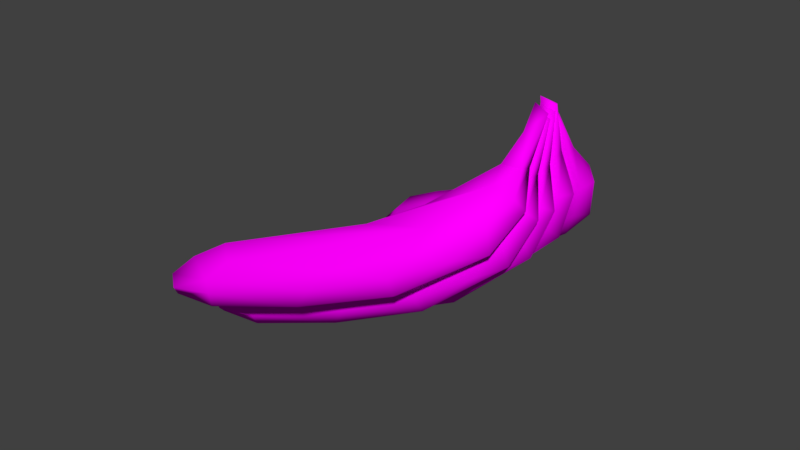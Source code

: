 # Source: cachoBanana.blend  (saved by Blender 2.79.0; exported with 4.5.12 LTS)
import bpy
from mathutils import Matrix  # noqa: F401  (used for matrix-valued properties, if any)

bpy.ops.wm.read_factory_settings(use_empty=True)
scene = bpy.context.scene
scene.name = 'Scene'

# ---- collections
col_collection_1 = bpy.data.collections.new('Collection 1'); scene.collection.children.link(col_collection_1)

# ---- images (referenced by path relative to the original .blend; pixels are not part of the script)
import os
ASSET_DIR = os.environ.get("B2B_ASSET_DIR", "")  # directory of the original .blend (textures are referenced by path, not embedded)
HERE = os.path.dirname(os.path.abspath(__file__))  # packed textures are extracted next to this script under _unpacked/

def load_image(name, relpath, width, height, colorspace="sRGB"):
    """Load a texture the original file referenced (path relative to the .blend, or extracted next to this script)."""
    p = next((c for c in (os.path.join(HERE, relpath), os.path.join(ASSET_DIR, relpath)) if relpath and os.path.exists(c)), "")
    if p:
        img = bpy.data.images.load(p, check_existing=True)
        img.name = name
    else:  # same state as the original file: an image datablock whose file is absent (Cycles renders it pink)
        img = bpy.data.images.new(name, width, height)
        img.source = "FILE"
        img.filepath = "//" + (relpath or name)
    img.colorspace_settings.name = colorspace
    return img
img_banana_jpg = load_image('banana.jpg', 'banana.jpg', 1024, 1024, 'sRGB')

# ---- materials (node trees are filled in below, after node groups)
mat_material = bpy.data.materials.new('Material')
mat_material.alpha_threshold = 0.0
mat_material.roughness = 0.5
mat_material.line_color = (0.0, 0.0, 0.0, 1.0)

# ---- material node trees
mat_material.use_nodes = True; mat_material.node_tree.nodes.clear()
_N = mat_material.node_tree.nodes; _L = mat_material.node_tree.links
n0 = _N.new('ShaderNodeOutputMaterial'); n0.name = 'Material Output'; n0.location = (300, 300)
n1 = _N.new('ShaderNodeBsdfDiffuse'); n1.name = 'Diffuse BSDF'; n1.location = (10, 300)
n2 = _N.new('ShaderNodeTexImage'); n2.name = 'Image Texture'; n2.location = (-180, 300)
n2.width = 140
n2.image = img_banana_jpg
_L.new(n1.outputs[0], n0.inputs[0])
_L.new(n2.outputs[0], n1.inputs[0])
n0.is_active_output = True

# ---- world
world_world = bpy.data.worlds.new('World'); scene.world = world_world
world_world.color = (0.05088, 0.05088, 0.05088)
world_world.use_sun_shadow = False
world_world.sun_shadow_jitter_overblur = 0.0
world_world.cycles.sampling_method = 'MANUAL'

# ---- meshes
me_banana = bpy.data.meshes.new('banana')
me_banana.from_pydata([(-0.09483, 0.04295, -0.01234), (-0.09485, 0.03533, -0.01715), (-0.1307, 0.02241, -0.007569), (-0.1289, 0.03237, -0.00665), (-0.1313, 0.03331, 0.001601), (-0.1316, 0.0205, 0.002581), (-0.006768, 0.04112, -0.01907), (-0.01928, 0.0506, -0.01336), (0.03531, 0.04979, -0.01317), (0.06476, 0.02377, -0.01979), (-0.03465, 0.05421, 0.001458), (0.03269, 0.0555, 0.001033), (0.05211, 0.03928, -0.01738), (0.09809, 0.0245, -0.01294), (0.07459, 0.04236, -0.00863), (0.09398, 0.03643, 0.002534), (-0.1095, 0.01548, -0.01413), (-0.08292, 0.01122, -0.01754), (-0.09516, 0.007429, -0.005457), (0.02048, 0.01285, -0.01639), (0.001183, 0.008836, -0.003811), (0.05802, 0.004689, -0.01348), (0.05742, 0.0009255, -0.0002872), (0.1016, 5.255e-05, -0.01476), (0.1043, -0.01698, -0.008234), (0.1132, 0.007806, -0.007707), (0.116, -0.01294, -0.004599), (0.118, -0.03638, -0.007652), (0.1055, -0.02032, 0.003892), (0.1157, 0.01102, 0.003486), (0.1181, -0.01765, 0.003239), (0.1253, -0.05526, -0.007884), (0.1206, -0.04589, 7.261e-05), (0.1328, -0.04708, -0.005269), (0.1306, -0.04708, -0.001461), (-0.1012, 0.04605, 0.00134), (-0.09955, 0.03736, 0.01502), (-0.09356, 0.02856, 0.01722), (-0.03989, 0.04528, 0.01563), (-0.03522, 0.0324, 0.02017), (0.03796, 0.046, 0.0167), (0.03849, 0.033, 0.02011), (0.08893, 0.02918, 0.01542), (-0.09554, 0.009525, 0.01182), (-0.05175, 0.005967, -0.003216), (-0.06218, 0.009814, 0.01449), (0.01604, 0.01169, 0.01421), (0.03617, 0.006058, -0.004081), (0.05379, 0.004525, 0.01268), (0.0963, -0.004238, 0.01427), (0.1097, 0.004002, 0.01267), (0.0905, 0.01533, 0.01844), (-0.07762, 0.02622, -0.01975)], [], [(45, 37, 43), (16, 1, 52), (1, 2, 3), (7, 1, 0), (7, 8, 6), (12, 9, 6), (13, 12, 14), (16, 17, 18), (18, 17, 44), (9, 19, 17), (28, 22, 21), (13, 25, 23), (26, 27, 24), (33, 27, 26), (25, 30, 26), (28, 24, 27), (31, 34, 32), (33, 30, 34), (35, 0, 4), (4, 36, 35), (36, 4, 5), (35, 36, 38), (40, 38, 39), (15, 11, 40), (42, 40, 41), (18, 44, 43), (43, 37, 5), (46, 20, 47), (29, 30, 25), (32, 30, 28), (29, 15, 42), (50, 28, 30), (48, 22, 28), (29, 42, 50), (51, 50, 42), (50, 51, 49), (34, 30, 32), (16, 52, 17), (0, 35, 10), (13, 9, 12), (5, 2, 16), (20, 19, 47), (31, 32, 27), (35, 38, 10), (5, 16, 18), (44, 45, 43), (51, 41, 46), (47, 22, 48), (20, 46, 44), (38, 40, 10), (15, 29, 13), (24, 23, 26), (37, 45, 39), (36, 37, 39), (40, 11, 10), (40, 42, 15), (48, 46, 47), (36, 39, 38), (6, 8, 12), (34, 31, 33), (14, 8, 11), (7, 6, 1), (17, 52, 9), (21, 22, 47), (19, 23, 21), (20, 44, 17), (6, 52, 1), (1, 3, 0), (2, 1, 16), (9, 23, 19), (26, 23, 25), (29, 25, 13), (24, 28, 21), (39, 45, 46), (51, 46, 49), (50, 49, 28), (30, 29, 50), (49, 46, 48), (5, 18, 43), (46, 41, 39), (13, 14, 15), (0, 10, 7), (3, 2, 4), (49, 48, 28), (44, 46, 45), (51, 42, 41), (14, 11, 15), (39, 41, 40), (36, 5, 37), (4, 2, 5), (0, 3, 4), (31, 27, 33), (30, 33, 26), (28, 27, 32), (24, 21, 23), (13, 23, 9), (47, 19, 21), (20, 17, 19), (8, 14, 12), (11, 8, 7), (10, 11, 7), (6, 9, 52)])
me_banana.polygons.foreach_set('use_smooth', [True] * 102)
_uv = me_banana.uv_layers.new(name='uv')
_uv.uv.foreach_set('vector', [0.09214, 0.1796, 0.2228, 0.09421, 0.2224, 0.1661, 0.7003, 0.5312, 0.7432, 0.458, 0.819, 0.4733, 0.7432, 0.458, 0.5972, 0.512, 0.6048, 0.48, 0.9168, 0.3602, 0.7432, 0.458, 0.7346, 0.422, 0.7024, 0.7564, 0.8264, 0.761, 0.7336, 0.7931, 0.931, 0.792, 0.9139, 0.8462, 0.7336, 0.7931, 0.2916, 0.7773, 0.4766, 0.7699, 0.3868, 0.8251, 0.3042, 0.2519, 0.2051, 0.2904, 0.2331, 0.2323, 0.2331, 0.2323, 0.2051, 0.2904, 0.06361, 0.2294, 0.9139, 0.8462, 0.8496, 0.9133, 0.5955, 0.9131, 0.745, 0.1141, 0.5368, 0.09851, 0.5352, 0.04164, 0.2916, 0.7773, 0.2061, 0.7603, 0.2347, 0.7062, 0.0515, 0.9257, 0.07345, 0.8307, 0.09914, 0.9141, 0.03576, 0.7713, 0.07345, 0.8307, 0.0515, 0.9257, 0.2061, 0.7603, 0.1094, 0.7531, 0.149, 0.7214, 0.8922, 0.03542, 0.9331, 0.02872, 0.9489, 0.1079, 0.9454, 0.1992, 0.9059, 0.1846, 0.9248, 0.1537, 0.9001, 0.2005, 0.8441, 0.05869, 0.9059, 0.1846, 0.6933, 0.378, 0.7346, 0.422, 0.5844, 0.4579, 0.5844, 0.4579, 0.6639, 0.3426, 0.6933, 0.378, 0.2497, 0.06208, 0.3873, 0.1304, 0.3682, 0.1597, 0.6933, 0.378, 0.6639, 0.3426, 0.829, 0.2464, 0.08455, 0.3443, 0.353, 0.3337, 0.3393, 0.3881, 0.3113, 0.8446, 0.5105, 0.8685, 0.4706, 0.9354, 0.6247, 0.2861, 0.4561, 0.3074, 0.4345, 0.2659, 0.2331, 0.2323, 0.06361, 0.2294, 0.2224, 0.1661, 0.2224, 0.1661, 0.2228, 0.09421, 0.3682, 0.1597, 0.1547, 0.4816, 0.206, 0.5566, 0.08657, 0.5687, 0.1908, 0.8019, 0.1094, 0.7531, 0.2061, 0.7603, 0.9248, 0.1537, 0.8441, 0.05869, 0.8922, 0.03542, 0.1908, 0.8019, 0.3113, 0.8446, 0.2939, 0.9015, 0.7373, 0.2197, 0.745, 0.1141, 0.7787, 0.1522, 0.5189, 0.1499, 0.5368, 0.09851, 0.745, 0.1141, 0.1908, 0.8019, 0.2939, 0.9015, 0.1547, 0.8269, 0.6462, 0.2421, 0.7373, 0.2197, 0.6247, 0.2861, 0.7373, 0.2197, 0.6462, 0.2421, 0.6892, 0.1762, 0.9059, 0.1846, 0.8441, 0.05869, 0.9248, 0.1537, 0.7003, 0.5312, 0.819, 0.4733, 0.801, 0.5374, 0.7346, 0.422, 0.6933, 0.378, 0.8869, 0.2936, 0.2916, 0.7773, 0.4083, 0.7225, 0.4766, 0.7699, 0.3682, 0.1597, 0.39, 0.1889, 0.3042, 0.2519, 0.206, 0.5566, 0.1376, 0.6161, 0.08657, 0.5687, 0.9454, 0.1992, 0.9248, 0.1537, 0.9489, 0.1079, 0.6933, 0.378, 0.829, 0.2464, 0.8869, 0.2936, 0.3682, 0.1597, 0.3042, 0.2519, 0.2331, 0.2323, 0.06361, 0.2294, 0.09214, 0.1796, 0.2224, 0.1661, 0.6462, 0.2421, 0.4345, 0.2659, 0.4521, 0.1807, 0.4413, 0.07991, 0.5368, 0.09851, 0.5189, 0.1499, 0.206, 0.5566, 0.1547, 0.4816, 0.4352, 0.5291, 0.8747, 0.7101, 0.5968, 0.7109, 0.8643, 0.6431, 0.3113, 0.8446, 0.1908, 0.8019, 0.2916, 0.7773, 0.168, 0.6638, 0.2347, 0.7062, 0.149, 0.7214, 0.2228, 0.09421, 0.09214, 0.1796, 0.04453, 0.1016, 0.2497, 0.06208, 0.2228, 0.09421, 0.04453, 0.1016, 0.5968, 0.7109, 0.6069, 0.6419, 0.8643, 0.6431, 0.4706, 0.9354, 0.2939, 0.9015, 0.3113, 0.8446, 0.0634, 0.5049, 0.1547, 0.4816, 0.08657, 0.5687, 0.2497, 0.06208, 0.04453, 0.1016, 0.06428, 0.03222, 0.7336, 0.7931, 0.8264, 0.761, 0.931, 0.792, 0.9059, 0.1846, 0.9454, 0.1992, 0.9001, 0.2005, 0.3868, 0.8251, 0.4987, 0.812, 0.5105, 0.8685, 0.7024, 0.7564, 0.7336, 0.7931, 0.5924, 0.7898, 0.5955, 0.9131, 0.5928, 0.8714, 0.9139, 0.8462, 0.5352, 0.04164, 0.5368, 0.09851, 0.4413, 0.07991, 0.5063, 0.6343, 0.2347, 0.7062, 0.4085, 0.6401, 0.206, 0.5566, 0.4352, 0.5291, 0.3964, 0.6082, 0.9563, 0.398, 0.819, 0.4733, 0.7432, 0.458, 0.7432, 0.458, 0.6048, 0.48, 0.7346, 0.422, 0.5972, 0.512, 0.7432, 0.458, 0.7003, 0.5312, 0.4083, 0.7225, 0.2347, 0.7062, 0.5063, 0.6343, 0.149, 0.7214, 0.2347, 0.7062, 0.2061, 0.7603, 0.1908, 0.8019, 0.2061, 0.7603, 0.2916, 0.7773, 0.742, 0.06731, 0.745, 0.1141, 0.5352, 0.04164, 0.3393, 0.3881, 0.3865, 0.4756, 0.1547, 0.4816, 0.6462, 0.2421, 0.4521, 0.1807, 0.6892, 0.1762, 0.7373, 0.2197, 0.6892, 0.1762, 0.745, 0.1141, 0.1094, 0.7531, 0.1908, 0.8019, 0.1547, 0.8269, 0.6892, 0.1762, 0.4521, 0.1807, 0.5189, 0.1499, 0.3682, 0.1597, 0.2331, 0.2323, 0.2224, 0.1661, 0.1547, 0.4816, 0.06209, 0.3848, 0.3393, 0.3881, 0.2916, 0.7773, 0.3868, 0.8251, 0.3113, 0.8446, 0.7346, 0.422, 0.8869, 0.2936, 0.9168, 0.3602, 0.6048, 0.48, 0.5972, 0.512, 0.5844, 0.4579, 0.6892, 0.1762, 0.5189, 0.1499, 0.745, 0.1141, 0.4352, 0.5291, 0.1547, 0.4816, 0.3865, 0.4756, 0.6462, 0.2421, 0.6247, 0.2861, 0.4345, 0.2659, 0.3868, 0.8251, 0.5105, 0.8685, 0.3113, 0.8446, 0.3393, 0.3881, 0.06209, 0.3848, 0.08455, 0.3443, 0.2497, 0.06208, 0.3682, 0.1597, 0.2228, 0.09421, 0.3873, 0.1304, 0.39, 0.1889, 0.3682, 0.1597, 0.7346, 0.422, 0.6048, 0.48, 0.5844, 0.4579, 0.06442, 0.75, 0.07345, 0.8307, 0.03576, 0.7713, 0.02825, 0.9193, 0.03576, 0.7713, 0.0515, 0.9257, 0.8922, 0.03542, 0.9489, 0.1079, 0.9248, 0.1537, 0.168, 0.6638, 0.4085, 0.6401, 0.2347, 0.7062, 0.2916, 0.7773, 0.2347, 0.7062, 0.4083, 0.7225, 0.4413, 0.07991, 0.4269, 0.03179, 0.5352, 0.04164, 0.206, 0.5566, 0.3964, 0.6082, 0.1376, 0.6161, 0.4987, 0.812, 0.3868, 0.8251, 0.4766, 0.7699, 0.6069, 0.6419, 0.592, 0.5882, 0.8141, 0.5803, 0.8643, 0.6431, 0.6069, 0.6419, 0.8141, 0.5803, 0.7336, 0.7931, 0.9139, 0.8462, 0.5928, 0.8714])
me_banana.materials.append(mat_material)
me_banana.use_remesh_preserve_volume = False
me_banana.use_remesh_preserve_attributes = False
me_banana.use_mirror_vertex_groups = False
me_banana.update()
me_banana.normals_split_custom_set([tuple(v) for v in zip(*[iter([-0.01814, -0.7056, 0.7083, -0.1684, -0.04798, 0.9845, -0.2129, -0.7425, 0.6351, -0.3476, -0.5443, -0.7635, -0.1826, 0.2881, -0.94, -0.05669, 0.02316, -0.9981, -0.1826, 0.2881, -0.94, -0.728, -0.3515, -0.5886, -0.6045, 0.5366, -0.5888, -0.03961, 0.7825, -0.6214, -0.1826, 0.2881, -0.94, -0.1983, 0.7744, -0.6008, -0.03961, 0.7825, -0.6214, 0.1006, 0.7484, -0.6556, -0.0002976, 0.296, -0.9552, 0.1328, 0.4167, -0.8993, 0.08461, 0.03741, -0.9957, -0.0002976, 0.296, -0.9552, 0.5071, 0.4604, -0.7286, 0.1328, 0.4167, -0.8993, 0.3202, 0.8259, -0.4641, -0.3476, -0.5443, -0.7635, -0.07983, -0.6183, -0.7819, -0.1857, -0.9705, -0.1539, -0.1857, -0.9705, -0.1539, -0.07983, -0.6183, -0.7819, 0.02509, -0.9941, -0.1051, 0.08461, 0.03741, -0.9957, -0.03437, -0.6828, -0.7298, -0.07983, -0.6183, -0.7819, -0.3391, -0.7182, 0.6076, -0.3252, -0.9441, -0.05349, -0.1846, -0.8203, -0.5413, 0.5071, 0.4604, -0.7286, 0.7733, 0.2293, -0.5911, 0.245, -0.1405, -0.9593, 0.7671, 0.1075, -0.6324, -0.4115, -0.2167, -0.8853, -0.1892, -0.5924, -0.7831, 0.9428, -0.1358, -0.3046, -0.4115, -0.2167, -0.8853, 0.7671, 0.1075, -0.6324, 0.7733, 0.2293, -0.5911, 0.7377, 0.06633, 0.6719, 0.7671, 0.1075, -0.6324, -0.3391, -0.7182, 0.6076, -0.1892, -0.5924, -0.7831, -0.4115, -0.2167, -0.8853, -0.06603, -0.9202, -0.386, 0.5847, -0.2899, 0.7576, -0.5451, -0.502, 0.6715, 0.9428, -0.1358, -0.3046, 0.7377, 0.06633, 0.6719, 0.5847, -0.2899, 0.7576, -0.2737, 0.9556, 0.1092, -0.1983, 0.7744, -0.6008, -0.7791, 0.5342, 0.3281, -0.7791, 0.5342, 0.3281, -0.261, 0.4714, 0.8424, -0.2737, 0.9556, 0.1092, -0.261, 0.4714, 0.8424, -0.7791, 0.5342, 0.3281, -0.7728, -0.4868, 0.4072, -0.2737, 0.9556, 0.1092, -0.261, 0.4714, 0.8424, -0.05788, 0.6329, 0.7721, 0.1121, 0.6296, 0.7688, -0.05788, 0.6329, 0.7721, -0.01631, 0.03994, 0.9991, 0.5661, 0.8166, 0.1125, 0.1074, 0.9904, 0.08679, 0.1121, 0.6296, 0.7688, 0.3509, 0.5064, 0.7877, 0.1121, 0.6296, 0.7688, 0.01943, 0.03484, 0.9992, -0.1857, -0.9705, -0.1539, 0.02509, -0.9941, -0.1051, -0.2129, -0.7425, 0.6351, -0.2129, -0.7425, 0.6351, -0.1684, -0.04798, 0.9845, -0.7728, -0.4868, 0.4072, -0.04382, -0.7193, 0.6933, 0.00971, -0.996, -0.08882, -0.1702, -0.9806, -0.09776, 0.9, 0.392, 0.1905, 0.7377, 0.06633, 0.6719, 0.7733, 0.2293, -0.5911, -0.5451, -0.502, 0.6715, 0.7377, 0.06633, 0.6719, -0.3391, -0.7182, 0.6076, 0.9, 0.392, 0.1905, 0.5661, 0.8166, 0.1125, 0.3509, 0.5064, 0.7877, 0.5344, 0.02189, 0.845, -0.3391, -0.7182, 0.6076, 0.7377, 0.06633, 0.6719, -0.2462, -0.9692, 0.009801, -0.3252, -0.9441, -0.05349, -0.3391, -0.7182, 0.6076, 0.9, 0.392, 0.1905, 0.3509, 0.5064, 0.7877, 0.5344, 0.02189, 0.845, 0.1754, 0.02925, 0.9841, 0.5344, 0.02189, 0.845, 0.3509, 0.5064, 0.7877, 0.5344, 0.02189, 0.845, 0.1754, 0.02925, 0.9841, 0.06855, -0.3957, 0.9158, 0.5847, -0.2899, 0.7576, 0.7377, 0.06633, 0.6719, -0.5451, -0.502, 0.6715, -0.3476, -0.5443, -0.7635, -0.05669, 0.02316, -0.9981, -0.07983, -0.6183, -0.7819, -0.1983, 0.7744, -0.6008, -0.2737, 0.9556, 0.1092, -0.07231, 0.9908, 0.1148, 0.5071, 0.4604, -0.7286, 0.08461, 0.03741, -0.9957, 0.1328, 0.4167, -0.8993, -0.7728, -0.4868, 0.4072, -0.728, -0.3515, -0.5886, -0.3476, -0.5443, -0.7635, 0.00971, -0.996, -0.08882, -0.03437, -0.6828, -0.7298, -0.1702, -0.9806, -0.09776, -0.06603, -0.9202, -0.386, -0.5451, -0.502, 0.6715, -0.4115, -0.2167, -0.8853, -0.2737, 0.9556, 0.1092, -0.05788, 0.6329, 0.7721, -0.07231, 0.9908, 0.1148, -0.7728, -0.4868, 0.4072, -0.3476, -0.5443, -0.7635, -0.1857, -0.9705, -0.1539, 0.02509, -0.9941, -0.1051, -0.01814, -0.7056, 0.7083, -0.2129, -0.7425, 0.6351, 0.1754, 0.02925, 0.9841, 0.01943, 0.03484, 0.9992, -0.04382, -0.7193, 0.6933, -0.1702, -0.9806, -0.09776, -0.3252, -0.9441, -0.05349, -0.2462, -0.9692, 0.009801, 0.00971, -0.996, -0.08882, -0.04382, -0.7193, 0.6933, 0.02509, -0.9941, -0.1051, -0.05788, 0.6329, 0.7721, 0.1121, 0.6296, 0.7688, -0.07231, 0.9908, 0.1148, 0.5661, 0.8166, 0.1125, 0.9, 0.392, 0.1905, 0.5071, 0.4604, -0.7286, -0.1892, -0.5924, -0.7831, 0.245, -0.1405, -0.9593, 0.7671, 0.1075, -0.6324, -0.1684, -0.04798, 0.9845, -0.01814, -0.7056, 0.7083, -0.01631, 0.03994, 0.9991, -0.261, 0.4714, 0.8424, -0.1684, -0.04798, 0.9845, -0.01631, 0.03994, 0.9991, 0.1121, 0.6296, 0.7688, 0.1074, 0.9904, 0.08679, -0.07231, 0.9908, 0.1148, 0.1121, 0.6296, 0.7688, 0.3509, 0.5064, 0.7877, 0.5661, 0.8166, 0.1125, -0.2462, -0.9692, 0.009801, -0.04382, -0.7193, 0.6933, -0.1702, -0.9806, -0.09776, -0.261, 0.4714, 0.8424, -0.01631, 0.03994, 0.9991, -0.05788, 0.6329, 0.7721, -0.0002976, 0.296, -0.9552, 0.1006, 0.7484, -0.6556, 0.1328, 0.4167, -0.8993, 0.5847, -0.2899, 0.7576, -0.06603, -0.9202, -0.386, 0.9428, -0.1358, -0.3046, 0.3202, 0.8259, -0.4641, 0.1006, 0.7484, -0.6556, 0.1074, 0.9904, 0.08679, -0.03961, 0.7825, -0.6214, -0.0002976, 0.296, -0.9552, -0.1826, 0.2881, -0.94, -0.07983, -0.6183, -0.7819, -0.05669, 0.02316, -0.9981, 0.08461, 0.03741, -0.9957, -0.1846, -0.8203, -0.5413, -0.3252, -0.9441, -0.05349, -0.1702, -0.9806, -0.09776, -0.03437, -0.6828, -0.7298, 0.245, -0.1405, -0.9593, -0.1846, -0.8203, -0.5413, 0.00971, -0.996, -0.08882, 0.02509, -0.9941, -0.1051, -0.07983, -0.6183, -0.7819, -0.0002976, 0.296, -0.9552, -0.05669, 0.02316, -0.9981, -0.1826, 0.2881, -0.94, -0.1826, 0.2881, -0.94, -0.6045, 0.5366, -0.5888, -0.1983, 0.7744, -0.6008, -0.728, -0.3515, -0.5886, -0.1826, 0.2881, -0.94, -0.3476, -0.5443, -0.7635, 0.08461, 0.03741, -0.9957, 0.245, -0.1405, -0.9593, -0.03437, -0.6828, -0.7298, 0.7671, 0.1075, -0.6324, 0.245, -0.1405, -0.9593, 0.7733, 0.2293, -0.5911, 0.9, 0.392, 0.1905, 0.7733, 0.2293, -0.5911, 0.5071, 0.4604, -0.7286, -0.1892, -0.5924, -0.7831, -0.3391, -0.7182, 0.6076, -0.1846, -0.8203, -0.5413, -0.01631, 0.03994, 0.9991, -0.01814, -0.7056, 0.7083, -0.04382, -0.7193, 0.6933, 0.1754, 0.02925, 0.9841, -0.04382, -0.7193, 0.6933, 0.06855, -0.3957, 0.9158, 0.5344, 0.02189, 0.845, 0.06855, -0.3957, 0.9158, -0.3391, -0.7182, 0.6076, 0.7377, 0.06633, 0.6719, 0.9, 0.392, 0.1905, 0.5344, 0.02189, 0.845, 0.06855, -0.3957, 0.9158, -0.04382, -0.7193, 0.6933, -0.2462, -0.9692, 0.009801, -0.7728, -0.4868, 0.4072, -0.1857, -0.9705, -0.1539, -0.2129, -0.7425, 0.6351, -0.04382, -0.7193, 0.6933, 0.01943, 0.03484, 0.9992, -0.01631, 0.03994, 0.9991, 0.5071, 0.4604, -0.7286, 0.3202, 0.8259, -0.4641, 0.5661, 0.8166, 0.1125, -0.1983, 0.7744, -0.6008, -0.07231, 0.9908, 0.1148, -0.03961, 0.7825, -0.6214, -0.6045, 0.5366, -0.5888, -0.728, -0.3515, -0.5886, -0.7791, 0.5342, 0.3281, 0.06855, -0.3957, 0.9158, -0.2462, -0.9692, 0.009801, -0.3391, -0.7182, 0.6076, 0.02509, -0.9941, -0.1051, -0.04382, -0.7193, 0.6933, -0.01814, -0.7056, 0.7083, 0.1754, 0.02925, 0.9841, 0.3509, 0.5064, 0.7877, 0.01943, 0.03484, 0.9992, 0.3202, 0.8259, -0.4641, 0.1074, 0.9904, 0.08679, 0.5661, 0.8166, 0.1125, -0.01631, 0.03994, 0.9991, 0.01943, 0.03484, 0.9992, 0.1121, 0.6296, 0.7688, -0.261, 0.4714, 0.8424, -0.7728, -0.4868, 0.4072, -0.1684, -0.04798, 0.9845, -0.7791, 0.5342, 0.3281, -0.728, -0.3515, -0.5886, -0.7728, -0.4868, 0.4072, -0.1983, 0.7744, -0.6008, -0.6045, 0.5366, -0.5888, -0.7791, 0.5342, 0.3281, -0.06603, -0.9202, -0.386, -0.4115, -0.2167, -0.8853, 0.9428, -0.1358, -0.3046, 0.7377, 0.06633, 0.6719, 0.9428, -0.1358, -0.3046, 0.7671, 0.1075, -0.6324, -0.3391, -0.7182, 0.6076, -0.4115, -0.2167, -0.8853, -0.5451, -0.502, 0.6715, -0.1892, -0.5924, -0.7831, -0.1846, -0.8203, -0.5413, 0.245, -0.1405, -0.9593, 0.5071, 0.4604, -0.7286, 0.245, -0.1405, -0.9593, 0.08461, 0.03741, -0.9957, -0.1702, -0.9806, -0.09776, -0.03437, -0.6828, -0.7298, -0.1846, -0.8203, -0.5413, 0.00971, -0.996, -0.08882, -0.07983, -0.6183, -0.7819, -0.03437, -0.6828, -0.7298, 0.1006, 0.7484, -0.6556, 0.3202, 0.8259, -0.4641, 0.1328, 0.4167, -0.8993, 0.1074, 0.9904, 0.08679, 0.1006, 0.7484, -0.6556, -0.03961, 0.7825, -0.6214, -0.07231, 0.9908, 0.1148, 0.1074, 0.9904, 0.08679, -0.03961, 0.7825, -0.6214, -0.0002976, 0.296, -0.9552, 0.08461, 0.03741, -0.9957, -0.05669, 0.02316, -0.9981])] * 3)])
me_banana_004 = bpy.data.meshes.new('banana.004')
me_banana_004.from_pydata([(-0.09483, 0.04295, -0.01234), (-0.09485, 0.03533, -0.01715), (-0.1307, 0.02241, -0.007569), (-0.1289, 0.03237, -0.00665), (-0.1313, 0.03331, 0.001601), (-0.1316, 0.0205, 0.002581), (-0.006768, 0.04112, -0.01907), (-0.01928, 0.0506, -0.01336), (0.03531, 0.04979, -0.01317), (0.06476, 0.02377, -0.01979), (-0.03465, 0.05421, 0.001458), (0.03269, 0.0555, 0.001033), (0.05211, 0.03928, -0.01738), (0.09809, 0.0245, -0.01294), (0.07459, 0.04236, -0.00863), (0.09398, 0.03643, 0.002534), (-0.1095, 0.01548, -0.01413), (-0.08292, 0.01122, -0.01754), (-0.09516, 0.007429, -0.005457), (0.02048, 0.01285, -0.01639), (0.001183, 0.008836, -0.003811), (0.05802, 0.004689, -0.01348), (0.05742, 0.0009255, -0.0002872), (0.1016, 5.255e-05, -0.01476), (0.1043, -0.01698, -0.008234), (0.1132, 0.007806, -0.007707), (0.116, -0.01294, -0.004599), (0.118, -0.03638, -0.007652), (0.1055, -0.02032, 0.003892), (0.1157, 0.01102, 0.003486), (0.1181, -0.01765, 0.003239), (0.1253, -0.05526, -0.007884), (0.1206, -0.04589, 7.261e-05), (0.1328, -0.04708, -0.005269), (0.1306, -0.04708, -0.001461), (-0.1012, 0.04605, 0.00134), (-0.09955, 0.03736, 0.01502), (-0.09356, 0.02856, 0.01722), (-0.03989, 0.04528, 0.01563), (-0.03522, 0.0324, 0.02017), (0.03796, 0.046, 0.0167), (0.03849, 0.033, 0.02011), (0.08893, 0.02918, 0.01542), (-0.09554, 0.009525, 0.01182), (-0.05175, 0.005967, -0.003216), (-0.06218, 0.009814, 0.01449), (0.01604, 0.01169, 0.01421), (0.03617, 0.006058, -0.004081), (0.05379, 0.004525, 0.01268), (0.0963, -0.004238, 0.01427), (0.1097, 0.004002, 0.01267), (0.0905, 0.01533, 0.01844), (-0.07762, 0.02622, -0.01975)], [], [(45, 37, 43), (16, 1, 52), (1, 2, 3), (7, 1, 0), (7, 8, 6), (12, 9, 6), (13, 12, 14), (16, 17, 18), (18, 17, 44), (9, 19, 17), (28, 22, 21), (13, 25, 23), (26, 27, 24), (33, 27, 26), (25, 30, 26), (28, 24, 27), (31, 34, 32), (33, 30, 34), (35, 0, 4), (4, 36, 35), (36, 4, 5), (35, 36, 38), (40, 38, 39), (15, 11, 40), (42, 40, 41), (18, 44, 43), (43, 37, 5), (46, 20, 47), (29, 30, 25), (32, 30, 28), (29, 15, 42), (50, 28, 30), (48, 22, 28), (29, 42, 50), (51, 50, 42), (50, 51, 49), (34, 30, 32), (16, 52, 17), (0, 35, 10), (13, 9, 12), (5, 2, 16), (20, 19, 47), (31, 32, 27), (35, 38, 10), (5, 16, 18), (44, 45, 43), (51, 41, 46), (47, 22, 48), (20, 46, 44), (38, 40, 10), (15, 29, 13), (24, 23, 26), (37, 45, 39), (36, 37, 39), (40, 11, 10), (40, 42, 15), (48, 46, 47), (36, 39, 38), (6, 8, 12), (34, 31, 33), (14, 8, 11), (7, 6, 1), (17, 52, 9), (21, 22, 47), (19, 23, 21), (20, 44, 17), (6, 52, 1), (1, 3, 0), (2, 1, 16), (9, 23, 19), (26, 23, 25), (29, 25, 13), (24, 28, 21), (39, 45, 46), (51, 46, 49), (50, 49, 28), (30, 29, 50), (49, 46, 48), (5, 18, 43), (46, 41, 39), (13, 14, 15), (0, 10, 7), (3, 2, 4), (49, 48, 28), (44, 46, 45), (51, 42, 41), (14, 11, 15), (39, 41, 40), (36, 5, 37), (4, 2, 5), (0, 3, 4), (31, 27, 33), (30, 33, 26), (28, 27, 32), (24, 21, 23), (13, 23, 9), (47, 19, 21), (20, 17, 19), (8, 14, 12), (11, 8, 7), (10, 11, 7), (6, 9, 52)])
me_banana_004.polygons.foreach_set('use_smooth', [True] * 102)
_uv = me_banana_004.uv_layers.new(name='uv')
_uv.uv.foreach_set('vector', [0.09214, 0.1796, 0.2228, 0.09421, 0.2224, 0.1661, 0.7003, 0.5312, 0.7432, 0.458, 0.819, 0.4733, 0.7432, 0.458, 0.5972, 0.512, 0.6048, 0.48, 0.9168, 0.3602, 0.7432, 0.458, 0.7346, 0.422, 0.7024, 0.7564, 0.8264, 0.761, 0.7336, 0.7931, 0.931, 0.792, 0.9139, 0.8462, 0.7336, 0.7931, 0.2916, 0.7773, 0.4766, 0.7699, 0.3868, 0.8251, 0.3042, 0.2519, 0.2051, 0.2904, 0.2331, 0.2323, 0.2331, 0.2323, 0.2051, 0.2904, 0.06361, 0.2294, 0.9139, 0.8462, 0.8496, 0.9133, 0.5955, 0.9131, 0.745, 0.1141, 0.5368, 0.09851, 0.5352, 0.04164, 0.2916, 0.7773, 0.2061, 0.7603, 0.2347, 0.7062, 0.0515, 0.9257, 0.07345, 0.8307, 0.09914, 0.9141, 0.03576, 0.7713, 0.07345, 0.8307, 0.0515, 0.9257, 0.2061, 0.7603, 0.1094, 0.7531, 0.149, 0.7214, 0.8922, 0.03542, 0.9331, 0.02872, 0.9489, 0.1079, 0.9454, 0.1992, 0.9059, 0.1846, 0.9248, 0.1537, 0.9001, 0.2005, 0.8441, 0.05869, 0.9059, 0.1846, 0.6933, 0.378, 0.7346, 0.422, 0.5844, 0.4579, 0.5844, 0.4579, 0.6639, 0.3426, 0.6933, 0.378, 0.2497, 0.06208, 0.3873, 0.1304, 0.3682, 0.1597, 0.6933, 0.378, 0.6639, 0.3426, 0.829, 0.2464, 0.08455, 0.3443, 0.353, 0.3337, 0.3393, 0.3881, 0.3113, 0.8446, 0.5105, 0.8685, 0.4706, 0.9354, 0.6247, 0.2861, 0.4561, 0.3074, 0.4345, 0.2659, 0.2331, 0.2323, 0.06361, 0.2294, 0.2224, 0.1661, 0.2224, 0.1661, 0.2228, 0.09421, 0.3682, 0.1597, 0.1547, 0.4816, 0.206, 0.5566, 0.08657, 0.5687, 0.1908, 0.8019, 0.1094, 0.7531, 0.2061, 0.7603, 0.9248, 0.1537, 0.8441, 0.05869, 0.8922, 0.03542, 0.1908, 0.8019, 0.3113, 0.8446, 0.2939, 0.9015, 0.7373, 0.2197, 0.745, 0.1141, 0.7787, 0.1522, 0.5189, 0.1499, 0.5368, 0.09851, 0.745, 0.1141, 0.1908, 0.8019, 0.2939, 0.9015, 0.1547, 0.8269, 0.6462, 0.2421, 0.7373, 0.2197, 0.6247, 0.2861, 0.7373, 0.2197, 0.6462, 0.2421, 0.6892, 0.1762, 0.9059, 0.1846, 0.8441, 0.05869, 0.9248, 0.1537, 0.7003, 0.5312, 0.819, 0.4733, 0.801, 0.5374, 0.7346, 0.422, 0.6933, 0.378, 0.8869, 0.2936, 0.2916, 0.7773, 0.4083, 0.7225, 0.4766, 0.7699, 0.3682, 0.1597, 0.39, 0.1889, 0.3042, 0.2519, 0.206, 0.5566, 0.1376, 0.6161, 0.08657, 0.5687, 0.9454, 0.1992, 0.9248, 0.1537, 0.9489, 0.1079, 0.6933, 0.378, 0.829, 0.2464, 0.8869, 0.2936, 0.3682, 0.1597, 0.3042, 0.2519, 0.2331, 0.2323, 0.06361, 0.2294, 0.09214, 0.1796, 0.2224, 0.1661, 0.6462, 0.2421, 0.4345, 0.2659, 0.4521, 0.1807, 0.4413, 0.07991, 0.5368, 0.09851, 0.5189, 0.1499, 0.206, 0.5566, 0.1547, 0.4816, 0.4352, 0.5291, 0.8747, 0.7101, 0.5968, 0.7109, 0.8643, 0.6431, 0.3113, 0.8446, 0.1908, 0.8019, 0.2916, 0.7773, 0.168, 0.6638, 0.2347, 0.7062, 0.149, 0.7214, 0.2228, 0.09421, 0.09214, 0.1796, 0.04453, 0.1016, 0.2497, 0.06208, 0.2228, 0.09421, 0.04453, 0.1016, 0.5968, 0.7109, 0.6069, 0.6419, 0.8643, 0.6431, 0.4706, 0.9354, 0.2939, 0.9015, 0.3113, 0.8446, 0.0634, 0.5049, 0.1547, 0.4816, 0.08657, 0.5687, 0.2497, 0.06208, 0.04453, 0.1016, 0.06428, 0.03222, 0.7336, 0.7931, 0.8264, 0.761, 0.931, 0.792, 0.9059, 0.1846, 0.9454, 0.1992, 0.9001, 0.2005, 0.3868, 0.8251, 0.4987, 0.812, 0.5105, 0.8685, 0.7024, 0.7564, 0.7336, 0.7931, 0.5924, 0.7898, 0.5955, 0.9131, 0.5928, 0.8714, 0.9139, 0.8462, 0.5352, 0.04164, 0.5368, 0.09851, 0.4413, 0.07991, 0.5063, 0.6343, 0.2347, 0.7062, 0.4085, 0.6401, 0.206, 0.5566, 0.4352, 0.5291, 0.3964, 0.6082, 0.9563, 0.398, 0.819, 0.4733, 0.7432, 0.458, 0.7432, 0.458, 0.6048, 0.48, 0.7346, 0.422, 0.5972, 0.512, 0.7432, 0.458, 0.7003, 0.5312, 0.4083, 0.7225, 0.2347, 0.7062, 0.5063, 0.6343, 0.149, 0.7214, 0.2347, 0.7062, 0.2061, 0.7603, 0.1908, 0.8019, 0.2061, 0.7603, 0.2916, 0.7773, 0.742, 0.06731, 0.745, 0.1141, 0.5352, 0.04164, 0.3393, 0.3881, 0.3865, 0.4756, 0.1547, 0.4816, 0.6462, 0.2421, 0.4521, 0.1807, 0.6892, 0.1762, 0.7373, 0.2197, 0.6892, 0.1762, 0.745, 0.1141, 0.1094, 0.7531, 0.1908, 0.8019, 0.1547, 0.8269, 0.6892, 0.1762, 0.4521, 0.1807, 0.5189, 0.1499, 0.3682, 0.1597, 0.2331, 0.2323, 0.2224, 0.1661, 0.1547, 0.4816, 0.06209, 0.3848, 0.3393, 0.3881, 0.2916, 0.7773, 0.3868, 0.8251, 0.3113, 0.8446, 0.7346, 0.422, 0.8869, 0.2936, 0.9168, 0.3602, 0.6048, 0.48, 0.5972, 0.512, 0.5844, 0.4579, 0.6892, 0.1762, 0.5189, 0.1499, 0.745, 0.1141, 0.4352, 0.5291, 0.1547, 0.4816, 0.3865, 0.4756, 0.6462, 0.2421, 0.6247, 0.2861, 0.4345, 0.2659, 0.3868, 0.8251, 0.5105, 0.8685, 0.3113, 0.8446, 0.3393, 0.3881, 0.06209, 0.3848, 0.08455, 0.3443, 0.2497, 0.06208, 0.3682, 0.1597, 0.2228, 0.09421, 0.3873, 0.1304, 0.39, 0.1889, 0.3682, 0.1597, 0.7346, 0.422, 0.6048, 0.48, 0.5844, 0.4579, 0.06442, 0.75, 0.07345, 0.8307, 0.03576, 0.7713, 0.02825, 0.9193, 0.03576, 0.7713, 0.0515, 0.9257, 0.8922, 0.03542, 0.9489, 0.1079, 0.9248, 0.1537, 0.168, 0.6638, 0.4085, 0.6401, 0.2347, 0.7062, 0.2916, 0.7773, 0.2347, 0.7062, 0.4083, 0.7225, 0.4413, 0.07991, 0.4269, 0.03179, 0.5352, 0.04164, 0.206, 0.5566, 0.3964, 0.6082, 0.1376, 0.6161, 0.4987, 0.812, 0.3868, 0.8251, 0.4766, 0.7699, 0.6069, 0.6419, 0.592, 0.5882, 0.8141, 0.5803, 0.8643, 0.6431, 0.6069, 0.6419, 0.8141, 0.5803, 0.7336, 0.7931, 0.9139, 0.8462, 0.5928, 0.8714])
me_banana_004.materials.append(mat_material)
me_banana_004.use_remesh_preserve_volume = False
me_banana_004.use_remesh_preserve_attributes = False
me_banana_004.use_mirror_vertex_groups = False
me_banana_004.update()
me_banana_004.normals_split_custom_set([tuple(v) for v in zip(*[iter([-0.01814, -0.7056, 0.7083, -0.1684, -0.04798, 0.9845, -0.2129, -0.7425, 0.6351, -0.3476, -0.5443, -0.7635, -0.1826, 0.2881, -0.94, -0.05669, 0.02316, -0.9981, -0.1826, 0.2881, -0.94, -0.728, -0.3515, -0.5886, -0.6045, 0.5366, -0.5888, -0.03961, 0.7825, -0.6214, -0.1826, 0.2881, -0.94, -0.1983, 0.7744, -0.6008, -0.03961, 0.7825, -0.6214, 0.1006, 0.7484, -0.6556, -0.0002976, 0.296, -0.9552, 0.1328, 0.4167, -0.8993, 0.08461, 0.03741, -0.9957, -0.0002976, 0.296, -0.9552, 0.5071, 0.4604, -0.7286, 0.1328, 0.4167, -0.8993, 0.3202, 0.8259, -0.4641, -0.3476, -0.5443, -0.7635, -0.07983, -0.6183, -0.7819, -0.1857, -0.9705, -0.1539, -0.1857, -0.9705, -0.1539, -0.07983, -0.6183, -0.7819, 0.02509, -0.9941, -0.1051, 0.08461, 0.03741, -0.9957, -0.03437, -0.6828, -0.7298, -0.07983, -0.6183, -0.7819, -0.3391, -0.7182, 0.6076, -0.3252, -0.9441, -0.05349, -0.1846, -0.8203, -0.5413, 0.5071, 0.4604, -0.7286, 0.7733, 0.2293, -0.5911, 0.245, -0.1405, -0.9593, 0.7671, 0.1075, -0.6324, -0.4115, -0.2167, -0.8853, -0.1892, -0.5924, -0.7831, 0.9428, -0.1358, -0.3046, -0.4115, -0.2167, -0.8853, 0.7671, 0.1075, -0.6324, 0.7733, 0.2293, -0.5911, 0.7377, 0.06633, 0.6719, 0.7671, 0.1075, -0.6324, -0.3391, -0.7182, 0.6076, -0.1892, -0.5924, -0.7831, -0.4115, -0.2167, -0.8853, -0.06603, -0.9202, -0.386, 0.5847, -0.2899, 0.7576, -0.5451, -0.502, 0.6715, 0.9428, -0.1358, -0.3046, 0.7377, 0.06633, 0.6719, 0.5847, -0.2899, 0.7576, -0.2737, 0.9556, 0.1092, -0.1983, 0.7744, -0.6008, -0.7791, 0.5342, 0.3281, -0.7791, 0.5342, 0.3281, -0.261, 0.4714, 0.8424, -0.2737, 0.9556, 0.1092, -0.261, 0.4714, 0.8424, -0.7791, 0.5342, 0.3281, -0.7728, -0.4868, 0.4072, -0.2737, 0.9556, 0.1092, -0.261, 0.4714, 0.8424, -0.05788, 0.6329, 0.7721, 0.1121, 0.6296, 0.7688, -0.05788, 0.6329, 0.7721, -0.01631, 0.03994, 0.9991, 0.5661, 0.8166, 0.1125, 0.1074, 0.9904, 0.08679, 0.1121, 0.6296, 0.7688, 0.3509, 0.5064, 0.7877, 0.1121, 0.6296, 0.7688, 0.01943, 0.03484, 0.9992, -0.1857, -0.9705, -0.1539, 0.02509, -0.9941, -0.1051, -0.2129, -0.7425, 0.6351, -0.2129, -0.7425, 0.6351, -0.1684, -0.04798, 0.9845, -0.7728, -0.4868, 0.4072, -0.04382, -0.7193, 0.6933, 0.00971, -0.996, -0.08882, -0.1702, -0.9806, -0.09776, 0.9, 0.392, 0.1905, 0.7377, 0.06633, 0.6719, 0.7733, 0.2293, -0.5911, -0.5451, -0.502, 0.6715, 0.7377, 0.06633, 0.6719, -0.3391, -0.7182, 0.6076, 0.9, 0.392, 0.1905, 0.5661, 0.8166, 0.1125, 0.3509, 0.5064, 0.7877, 0.5344, 0.02189, 0.845, -0.3391, -0.7182, 0.6076, 0.7377, 0.06633, 0.6719, -0.2462, -0.9692, 0.009801, -0.3252, -0.9441, -0.05349, -0.3391, -0.7182, 0.6076, 0.9, 0.392, 0.1905, 0.3509, 0.5064, 0.7877, 0.5344, 0.02189, 0.845, 0.1754, 0.02925, 0.9841, 0.5344, 0.02189, 0.845, 0.3509, 0.5064, 0.7877, 0.5344, 0.02189, 0.845, 0.1754, 0.02925, 0.9841, 0.06855, -0.3957, 0.9158, 0.5847, -0.2899, 0.7576, 0.7377, 0.06633, 0.6719, -0.5451, -0.502, 0.6715, -0.3476, -0.5443, -0.7635, -0.05669, 0.02316, -0.9981, -0.07983, -0.6183, -0.7819, -0.1983, 0.7744, -0.6008, -0.2737, 0.9556, 0.1092, -0.07231, 0.9908, 0.1148, 0.5071, 0.4604, -0.7286, 0.08461, 0.03741, -0.9957, 0.1328, 0.4167, -0.8993, -0.7728, -0.4868, 0.4072, -0.728, -0.3515, -0.5886, -0.3476, -0.5443, -0.7635, 0.00971, -0.996, -0.08882, -0.03437, -0.6828, -0.7298, -0.1702, -0.9806, -0.09776, -0.06603, -0.9202, -0.386, -0.5451, -0.502, 0.6715, -0.4115, -0.2167, -0.8853, -0.2737, 0.9556, 0.1092, -0.05788, 0.6329, 0.7721, -0.07231, 0.9908, 0.1148, -0.7728, -0.4868, 0.4072, -0.3476, -0.5443, -0.7635, -0.1857, -0.9705, -0.1539, 0.02509, -0.9941, -0.1051, -0.01814, -0.7056, 0.7083, -0.2129, -0.7425, 0.6351, 0.1754, 0.02925, 0.9841, 0.01943, 0.03484, 0.9992, -0.04382, -0.7193, 0.6933, -0.1702, -0.9806, -0.09776, -0.3252, -0.9441, -0.05349, -0.2462, -0.9692, 0.009801, 0.00971, -0.996, -0.08882, -0.04382, -0.7193, 0.6933, 0.02509, -0.9941, -0.1051, -0.05788, 0.6329, 0.7721, 0.1121, 0.6296, 0.7688, -0.07231, 0.9908, 0.1148, 0.5661, 0.8166, 0.1125, 0.9, 0.392, 0.1905, 0.5071, 0.4604, -0.7286, -0.1892, -0.5924, -0.7831, 0.245, -0.1405, -0.9593, 0.7671, 0.1075, -0.6324, -0.1684, -0.04798, 0.9845, -0.01814, -0.7056, 0.7083, -0.01631, 0.03994, 0.9991, -0.261, 0.4714, 0.8424, -0.1684, -0.04798, 0.9845, -0.01631, 0.03994, 0.9991, 0.1121, 0.6296, 0.7688, 0.1074, 0.9904, 0.08679, -0.07231, 0.9908, 0.1148, 0.1121, 0.6296, 0.7688, 0.3509, 0.5064, 0.7877, 0.5661, 0.8166, 0.1125, -0.2462, -0.9692, 0.009801, -0.04382, -0.7193, 0.6933, -0.1702, -0.9806, -0.09776, -0.261, 0.4714, 0.8424, -0.01631, 0.03994, 0.9991, -0.05788, 0.6329, 0.7721, -0.0002976, 0.296, -0.9552, 0.1006, 0.7484, -0.6556, 0.1328, 0.4167, -0.8993, 0.5847, -0.2899, 0.7576, -0.06603, -0.9202, -0.386, 0.9428, -0.1358, -0.3046, 0.3202, 0.8259, -0.4641, 0.1006, 0.7484, -0.6556, 0.1074, 0.9904, 0.08679, -0.03961, 0.7825, -0.6214, -0.0002976, 0.296, -0.9552, -0.1826, 0.2881, -0.94, -0.07983, -0.6183, -0.7819, -0.05669, 0.02316, -0.9981, 0.08461, 0.03741, -0.9957, -0.1846, -0.8203, -0.5413, -0.3252, -0.9441, -0.05349, -0.1702, -0.9806, -0.09776, -0.03437, -0.6828, -0.7298, 0.245, -0.1405, -0.9593, -0.1846, -0.8203, -0.5413, 0.00971, -0.996, -0.08882, 0.02509, -0.9941, -0.1051, -0.07983, -0.6183, -0.7819, -0.0002976, 0.296, -0.9552, -0.05669, 0.02316, -0.9981, -0.1826, 0.2881, -0.94, -0.1826, 0.2881, -0.94, -0.6045, 0.5366, -0.5888, -0.1983, 0.7744, -0.6008, -0.728, -0.3515, -0.5886, -0.1826, 0.2881, -0.94, -0.3476, -0.5443, -0.7635, 0.08461, 0.03741, -0.9957, 0.245, -0.1405, -0.9593, -0.03437, -0.6828, -0.7298, 0.7671, 0.1075, -0.6324, 0.245, -0.1405, -0.9593, 0.7733, 0.2293, -0.5911, 0.9, 0.392, 0.1905, 0.7733, 0.2293, -0.5911, 0.5071, 0.4604, -0.7286, -0.1892, -0.5924, -0.7831, -0.3391, -0.7182, 0.6076, -0.1846, -0.8203, -0.5413, -0.01631, 0.03994, 0.9991, -0.01814, -0.7056, 0.7083, -0.04382, -0.7193, 0.6933, 0.1754, 0.02925, 0.9841, -0.04382, -0.7193, 0.6933, 0.06855, -0.3957, 0.9158, 0.5344, 0.02189, 0.845, 0.06855, -0.3957, 0.9158, -0.3391, -0.7182, 0.6076, 0.7377, 0.06633, 0.6719, 0.9, 0.392, 0.1905, 0.5344, 0.02189, 0.845, 0.06855, -0.3957, 0.9158, -0.04382, -0.7193, 0.6933, -0.2462, -0.9692, 0.009801, -0.7728, -0.4868, 0.4072, -0.1857, -0.9705, -0.1539, -0.2129, -0.7425, 0.6351, -0.04382, -0.7193, 0.6933, 0.01943, 0.03484, 0.9992, -0.01631, 0.03994, 0.9991, 0.5071, 0.4604, -0.7286, 0.3202, 0.8259, -0.4641, 0.5661, 0.8166, 0.1125, -0.1983, 0.7744, -0.6008, -0.07231, 0.9908, 0.1148, -0.03961, 0.7825, -0.6214, -0.6045, 0.5366, -0.5888, -0.728, -0.3515, -0.5886, -0.7791, 0.5342, 0.3281, 0.06855, -0.3957, 0.9158, -0.2462, -0.9692, 0.009801, -0.3391, -0.7182, 0.6076, 0.02509, -0.9941, -0.1051, -0.04382, -0.7193, 0.6933, -0.01814, -0.7056, 0.7083, 0.1754, 0.02925, 0.9841, 0.3509, 0.5064, 0.7877, 0.01943, 0.03484, 0.9992, 0.3202, 0.8259, -0.4641, 0.1074, 0.9904, 0.08679, 0.5661, 0.8166, 0.1125, -0.01631, 0.03994, 0.9991, 0.01943, 0.03484, 0.9992, 0.1121, 0.6296, 0.7688, -0.261, 0.4714, 0.8424, -0.7728, -0.4868, 0.4072, -0.1684, -0.04798, 0.9845, -0.7791, 0.5342, 0.3281, -0.728, -0.3515, -0.5886, -0.7728, -0.4868, 0.4072, -0.1983, 0.7744, -0.6008, -0.6045, 0.5366, -0.5888, -0.7791, 0.5342, 0.3281, -0.06603, -0.9202, -0.386, -0.4115, -0.2167, -0.8853, 0.9428, -0.1358, -0.3046, 0.7377, 0.06633, 0.6719, 0.9428, -0.1358, -0.3046, 0.7671, 0.1075, -0.6324, -0.3391, -0.7182, 0.6076, -0.4115, -0.2167, -0.8853, -0.5451, -0.502, 0.6715, -0.1892, -0.5924, -0.7831, -0.1846, -0.8203, -0.5413, 0.245, -0.1405, -0.9593, 0.5071, 0.4604, -0.7286, 0.245, -0.1405, -0.9593, 0.08461, 0.03741, -0.9957, -0.1702, -0.9806, -0.09776, -0.03437, -0.6828, -0.7298, -0.1846, -0.8203, -0.5413, 0.00971, -0.996, -0.08882, -0.07983, -0.6183, -0.7819, -0.03437, -0.6828, -0.7298, 0.1006, 0.7484, -0.6556, 0.3202, 0.8259, -0.4641, 0.1328, 0.4167, -0.8993, 0.1074, 0.9904, 0.08679, 0.1006, 0.7484, -0.6556, -0.03961, 0.7825, -0.6214, -0.07231, 0.9908, 0.1148, 0.1074, 0.9904, 0.08679, -0.03961, 0.7825, -0.6214, -0.0002976, 0.296, -0.9552, 0.08461, 0.03741, -0.9957, -0.05669, 0.02316, -0.9981])] * 3)])
me_banana_003 = bpy.data.meshes.new('banana.003')
me_banana_003.from_pydata([(-0.09483, 0.04295, -0.01234), (-0.09485, 0.03533, -0.01715), (-0.1307, 0.02241, -0.007569), (-0.1289, 0.03237, -0.00665), (-0.1313, 0.03331, 0.001601), (-0.1316, 0.0205, 0.002581), (-0.006768, 0.04112, -0.01907), (-0.01928, 0.0506, -0.01336), (0.03531, 0.04979, -0.01317), (0.06476, 0.02377, -0.01979), (-0.03465, 0.05421, 0.001458), (0.03269, 0.0555, 0.001033), (0.05211, 0.03928, -0.01738), (0.09809, 0.0245, -0.01294), (0.07459, 0.04236, -0.00863), (0.09398, 0.03643, 0.002534), (-0.1095, 0.01548, -0.01413), (-0.08292, 0.01122, -0.01754), (-0.09516, 0.007429, -0.005457), (0.02048, 0.01285, -0.01639), (0.001183, 0.008836, -0.003811), (0.05802, 0.004689, -0.01348), (0.05742, 0.0009255, -0.0002872), (0.1016, 5.255e-05, -0.01476), (0.1043, -0.01698, -0.008234), (0.1132, 0.007806, -0.007707), (0.116, -0.01294, -0.004599), (0.118, -0.03638, -0.007652), (0.1055, -0.02032, 0.003892), (0.1157, 0.01102, 0.003486), (0.1181, -0.01765, 0.003239), (0.1253, -0.05526, -0.007884), (0.1206, -0.04589, 7.261e-05), (0.1328, -0.04708, -0.005269), (0.1306, -0.04708, -0.001461), (-0.1012, 0.04605, 0.00134), (-0.09955, 0.03736, 0.01502), (-0.09356, 0.02856, 0.01722), (-0.03989, 0.04528, 0.01563), (-0.03522, 0.0324, 0.02017), (0.03796, 0.046, 0.0167), (0.03849, 0.033, 0.02011), (0.08893, 0.02918, 0.01542), (-0.09554, 0.009525, 0.01182), (-0.05175, 0.005967, -0.003216), (-0.06218, 0.009814, 0.01449), (0.01604, 0.01169, 0.01421), (0.03617, 0.006058, -0.004081), (0.05379, 0.004525, 0.01268), (0.0963, -0.004238, 0.01427), (0.1097, 0.004002, 0.01267), (0.0905, 0.01533, 0.01844), (-0.07762, 0.02622, -0.01975)], [], [(45, 37, 43), (16, 1, 52), (1, 2, 3), (7, 1, 0), (7, 8, 6), (12, 9, 6), (13, 12, 14), (16, 17, 18), (18, 17, 44), (9, 19, 17), (28, 22, 21), (13, 25, 23), (26, 27, 24), (33, 27, 26), (25, 30, 26), (28, 24, 27), (31, 34, 32), (33, 30, 34), (35, 0, 4), (4, 36, 35), (36, 4, 5), (35, 36, 38), (40, 38, 39), (15, 11, 40), (42, 40, 41), (18, 44, 43), (43, 37, 5), (46, 20, 47), (29, 30, 25), (32, 30, 28), (29, 15, 42), (50, 28, 30), (48, 22, 28), (29, 42, 50), (51, 50, 42), (50, 51, 49), (34, 30, 32), (16, 52, 17), (0, 35, 10), (13, 9, 12), (5, 2, 16), (20, 19, 47), (31, 32, 27), (35, 38, 10), (5, 16, 18), (44, 45, 43), (51, 41, 46), (47, 22, 48), (20, 46, 44), (38, 40, 10), (15, 29, 13), (24, 23, 26), (37, 45, 39), (36, 37, 39), (40, 11, 10), (40, 42, 15), (48, 46, 47), (36, 39, 38), (6, 8, 12), (34, 31, 33), (14, 8, 11), (7, 6, 1), (17, 52, 9), (21, 22, 47), (19, 23, 21), (20, 44, 17), (6, 52, 1), (1, 3, 0), (2, 1, 16), (9, 23, 19), (26, 23, 25), (29, 25, 13), (24, 28, 21), (39, 45, 46), (51, 46, 49), (50, 49, 28), (30, 29, 50), (49, 46, 48), (5, 18, 43), (46, 41, 39), (13, 14, 15), (0, 10, 7), (3, 2, 4), (49, 48, 28), (44, 46, 45), (51, 42, 41), (14, 11, 15), (39, 41, 40), (36, 5, 37), (4, 2, 5), (0, 3, 4), (31, 27, 33), (30, 33, 26), (28, 27, 32), (24, 21, 23), (13, 23, 9), (47, 19, 21), (20, 17, 19), (8, 14, 12), (11, 8, 7), (10, 11, 7), (6, 9, 52)])
me_banana_003.polygons.foreach_set('use_smooth', [True] * 102)
_uv = me_banana_003.uv_layers.new(name='uv')
_uv.uv.foreach_set('vector', [0.09214, 0.1796, 0.2228, 0.09421, 0.2224, 0.1661, 0.7003, 0.5312, 0.7432, 0.458, 0.819, 0.4733, 0.7432, 0.458, 0.5972, 0.512, 0.6048, 0.48, 0.9168, 0.3602, 0.7432, 0.458, 0.7346, 0.422, 0.7024, 0.7564, 0.8264, 0.761, 0.7336, 0.7931, 0.931, 0.792, 0.9139, 0.8462, 0.7336, 0.7931, 0.2916, 0.7773, 0.4766, 0.7699, 0.3868, 0.8251, 0.3042, 0.2519, 0.2051, 0.2904, 0.2331, 0.2323, 0.2331, 0.2323, 0.2051, 0.2904, 0.06361, 0.2294, 0.9139, 0.8462, 0.8496, 0.9133, 0.5955, 0.9131, 0.745, 0.1141, 0.5368, 0.09851, 0.5352, 0.04164, 0.2916, 0.7773, 0.2061, 0.7603, 0.2347, 0.7062, 0.0515, 0.9257, 0.07345, 0.8307, 0.09914, 0.9141, 0.03576, 0.7713, 0.07345, 0.8307, 0.0515, 0.9257, 0.2061, 0.7603, 0.1094, 0.7531, 0.149, 0.7214, 0.8922, 0.03542, 0.9331, 0.02872, 0.9489, 0.1079, 0.9454, 0.1992, 0.9059, 0.1846, 0.9248, 0.1537, 0.9001, 0.2005, 0.8441, 0.05869, 0.9059, 0.1846, 0.6933, 0.378, 0.7346, 0.422, 0.5844, 0.4579, 0.5844, 0.4579, 0.6639, 0.3426, 0.6933, 0.378, 0.2497, 0.06208, 0.3873, 0.1304, 0.3682, 0.1597, 0.6933, 0.378, 0.6639, 0.3426, 0.829, 0.2464, 0.08455, 0.3443, 0.353, 0.3337, 0.3393, 0.3881, 0.3113, 0.8446, 0.5105, 0.8685, 0.4706, 0.9354, 0.6247, 0.2861, 0.4561, 0.3074, 0.4345, 0.2659, 0.2331, 0.2323, 0.06361, 0.2294, 0.2224, 0.1661, 0.2224, 0.1661, 0.2228, 0.09421, 0.3682, 0.1597, 0.1547, 0.4816, 0.206, 0.5566, 0.08657, 0.5687, 0.1908, 0.8019, 0.1094, 0.7531, 0.2061, 0.7603, 0.9248, 0.1537, 0.8441, 0.05869, 0.8922, 0.03542, 0.1908, 0.8019, 0.3113, 0.8446, 0.2939, 0.9015, 0.7373, 0.2197, 0.745, 0.1141, 0.7787, 0.1522, 0.5189, 0.1499, 0.5368, 0.09851, 0.745, 0.1141, 0.1908, 0.8019, 0.2939, 0.9015, 0.1547, 0.8269, 0.6462, 0.2421, 0.7373, 0.2197, 0.6247, 0.2861, 0.7373, 0.2197, 0.6462, 0.2421, 0.6892, 0.1762, 0.9059, 0.1846, 0.8441, 0.05869, 0.9248, 0.1537, 0.7003, 0.5312, 0.819, 0.4733, 0.801, 0.5374, 0.7346, 0.422, 0.6933, 0.378, 0.8869, 0.2936, 0.2916, 0.7773, 0.4083, 0.7225, 0.4766, 0.7699, 0.3682, 0.1597, 0.39, 0.1889, 0.3042, 0.2519, 0.206, 0.5566, 0.1376, 0.6161, 0.08657, 0.5687, 0.9454, 0.1992, 0.9248, 0.1537, 0.9489, 0.1079, 0.6933, 0.378, 0.829, 0.2464, 0.8869, 0.2936, 0.3682, 0.1597, 0.3042, 0.2519, 0.2331, 0.2323, 0.06361, 0.2294, 0.09214, 0.1796, 0.2224, 0.1661, 0.6462, 0.2421, 0.4345, 0.2659, 0.4521, 0.1807, 0.4413, 0.07991, 0.5368, 0.09851, 0.5189, 0.1499, 0.206, 0.5566, 0.1547, 0.4816, 0.4352, 0.5291, 0.8747, 0.7101, 0.5968, 0.7109, 0.8643, 0.6431, 0.3113, 0.8446, 0.1908, 0.8019, 0.2916, 0.7773, 0.168, 0.6638, 0.2347, 0.7062, 0.149, 0.7214, 0.2228, 0.09421, 0.09214, 0.1796, 0.04453, 0.1016, 0.2497, 0.06208, 0.2228, 0.09421, 0.04453, 0.1016, 0.5968, 0.7109, 0.6069, 0.6419, 0.8643, 0.6431, 0.4706, 0.9354, 0.2939, 0.9015, 0.3113, 0.8446, 0.0634, 0.5049, 0.1547, 0.4816, 0.08657, 0.5687, 0.2497, 0.06208, 0.04453, 0.1016, 0.06428, 0.03222, 0.7336, 0.7931, 0.8264, 0.761, 0.931, 0.792, 0.9059, 0.1846, 0.9454, 0.1992, 0.9001, 0.2005, 0.3868, 0.8251, 0.4987, 0.812, 0.5105, 0.8685, 0.7024, 0.7564, 0.7336, 0.7931, 0.5924, 0.7898, 0.5955, 0.9131, 0.5928, 0.8714, 0.9139, 0.8462, 0.5352, 0.04164, 0.5368, 0.09851, 0.4413, 0.07991, 0.5063, 0.6343, 0.2347, 0.7062, 0.4085, 0.6401, 0.206, 0.5566, 0.4352, 0.5291, 0.3964, 0.6082, 0.9563, 0.398, 0.819, 0.4733, 0.7432, 0.458, 0.7432, 0.458, 0.6048, 0.48, 0.7346, 0.422, 0.5972, 0.512, 0.7432, 0.458, 0.7003, 0.5312, 0.4083, 0.7225, 0.2347, 0.7062, 0.5063, 0.6343, 0.149, 0.7214, 0.2347, 0.7062, 0.2061, 0.7603, 0.1908, 0.8019, 0.2061, 0.7603, 0.2916, 0.7773, 0.742, 0.06731, 0.745, 0.1141, 0.5352, 0.04164, 0.3393, 0.3881, 0.3865, 0.4756, 0.1547, 0.4816, 0.6462, 0.2421, 0.4521, 0.1807, 0.6892, 0.1762, 0.7373, 0.2197, 0.6892, 0.1762, 0.745, 0.1141, 0.1094, 0.7531, 0.1908, 0.8019, 0.1547, 0.8269, 0.6892, 0.1762, 0.4521, 0.1807, 0.5189, 0.1499, 0.3682, 0.1597, 0.2331, 0.2323, 0.2224, 0.1661, 0.1547, 0.4816, 0.06209, 0.3848, 0.3393, 0.3881, 0.2916, 0.7773, 0.3868, 0.8251, 0.3113, 0.8446, 0.7346, 0.422, 0.8869, 0.2936, 0.9168, 0.3602, 0.6048, 0.48, 0.5972, 0.512, 0.5844, 0.4579, 0.6892, 0.1762, 0.5189, 0.1499, 0.745, 0.1141, 0.4352, 0.5291, 0.1547, 0.4816, 0.3865, 0.4756, 0.6462, 0.2421, 0.6247, 0.2861, 0.4345, 0.2659, 0.3868, 0.8251, 0.5105, 0.8685, 0.3113, 0.8446, 0.3393, 0.3881, 0.06209, 0.3848, 0.08455, 0.3443, 0.2497, 0.06208, 0.3682, 0.1597, 0.2228, 0.09421, 0.3873, 0.1304, 0.39, 0.1889, 0.3682, 0.1597, 0.7346, 0.422, 0.6048, 0.48, 0.5844, 0.4579, 0.06442, 0.75, 0.07345, 0.8307, 0.03576, 0.7713, 0.02825, 0.9193, 0.03576, 0.7713, 0.0515, 0.9257, 0.8922, 0.03542, 0.9489, 0.1079, 0.9248, 0.1537, 0.168, 0.6638, 0.4085, 0.6401, 0.2347, 0.7062, 0.2916, 0.7773, 0.2347, 0.7062, 0.4083, 0.7225, 0.4413, 0.07991, 0.4269, 0.03179, 0.5352, 0.04164, 0.206, 0.5566, 0.3964, 0.6082, 0.1376, 0.6161, 0.4987, 0.812, 0.3868, 0.8251, 0.4766, 0.7699, 0.6069, 0.6419, 0.592, 0.5882, 0.8141, 0.5803, 0.8643, 0.6431, 0.6069, 0.6419, 0.8141, 0.5803, 0.7336, 0.7931, 0.9139, 0.8462, 0.5928, 0.8714])
me_banana_003.materials.append(mat_material)
me_banana_003.use_remesh_preserve_volume = False
me_banana_003.use_remesh_preserve_attributes = False
me_banana_003.use_mirror_vertex_groups = False
me_banana_003.update()
me_banana_003.normals_split_custom_set([tuple(v) for v in zip(*[iter([-0.01814, -0.7056, 0.7083, -0.1684, -0.04798, 0.9845, -0.2129, -0.7425, 0.6351, -0.3476, -0.5443, -0.7635, -0.1826, 0.2881, -0.94, -0.05669, 0.02316, -0.9981, -0.1826, 0.2881, -0.94, -0.728, -0.3515, -0.5886, -0.6045, 0.5366, -0.5888, -0.03961, 0.7825, -0.6214, -0.1826, 0.2881, -0.94, -0.1983, 0.7744, -0.6008, -0.03961, 0.7825, -0.6214, 0.1006, 0.7484, -0.6556, -0.0002976, 0.296, -0.9552, 0.1328, 0.4167, -0.8993, 0.08461, 0.03741, -0.9957, -0.0002976, 0.296, -0.9552, 0.5071, 0.4604, -0.7286, 0.1328, 0.4167, -0.8993, 0.3202, 0.8259, -0.4641, -0.3476, -0.5443, -0.7635, -0.07983, -0.6183, -0.7819, -0.1857, -0.9705, -0.1539, -0.1857, -0.9705, -0.1539, -0.07983, -0.6183, -0.7819, 0.02509, -0.9941, -0.1051, 0.08461, 0.03741, -0.9957, -0.03437, -0.6828, -0.7298, -0.07983, -0.6183, -0.7819, -0.3391, -0.7182, 0.6076, -0.3252, -0.9441, -0.05349, -0.1846, -0.8203, -0.5413, 0.5071, 0.4604, -0.7286, 0.7733, 0.2293, -0.5911, 0.245, -0.1405, -0.9593, 0.7671, 0.1075, -0.6324, -0.4115, -0.2167, -0.8853, -0.1892, -0.5924, -0.7831, 0.9428, -0.1358, -0.3046, -0.4115, -0.2167, -0.8853, 0.7671, 0.1075, -0.6324, 0.7733, 0.2293, -0.5911, 0.7377, 0.06633, 0.6719, 0.7671, 0.1075, -0.6324, -0.3391, -0.7182, 0.6076, -0.1892, -0.5924, -0.7831, -0.4115, -0.2167, -0.8853, -0.06603, -0.9202, -0.386, 0.5847, -0.2899, 0.7576, -0.5451, -0.502, 0.6715, 0.9428, -0.1358, -0.3046, 0.7377, 0.06633, 0.6719, 0.5847, -0.2899, 0.7576, -0.2737, 0.9556, 0.1092, -0.1983, 0.7744, -0.6008, -0.7791, 0.5342, 0.3281, -0.7791, 0.5342, 0.3281, -0.261, 0.4714, 0.8424, -0.2737, 0.9556, 0.1092, -0.261, 0.4714, 0.8424, -0.7791, 0.5342, 0.3281, -0.7728, -0.4868, 0.4072, -0.2737, 0.9556, 0.1092, -0.261, 0.4714, 0.8424, -0.05788, 0.6329, 0.7721, 0.1121, 0.6296, 0.7688, -0.05788, 0.6329, 0.7721, -0.01631, 0.03994, 0.9991, 0.5661, 0.8166, 0.1125, 0.1074, 0.9904, 0.08679, 0.1121, 0.6296, 0.7688, 0.3509, 0.5064, 0.7877, 0.1121, 0.6296, 0.7688, 0.01943, 0.03484, 0.9992, -0.1857, -0.9705, -0.1539, 0.02509, -0.9941, -0.1051, -0.2129, -0.7425, 0.6351, -0.2129, -0.7425, 0.6351, -0.1684, -0.04798, 0.9845, -0.7728, -0.4868, 0.4072, -0.04382, -0.7193, 0.6933, 0.00971, -0.996, -0.08882, -0.1702, -0.9806, -0.09776, 0.9, 0.392, 0.1905, 0.7377, 0.06633, 0.6719, 0.7733, 0.2293, -0.5911, -0.5451, -0.502, 0.6715, 0.7377, 0.06633, 0.6719, -0.3391, -0.7182, 0.6076, 0.9, 0.392, 0.1905, 0.5661, 0.8166, 0.1125, 0.3509, 0.5064, 0.7877, 0.5344, 0.02189, 0.845, -0.3391, -0.7182, 0.6076, 0.7377, 0.06633, 0.6719, -0.2462, -0.9692, 0.009801, -0.3252, -0.9441, -0.05349, -0.3391, -0.7182, 0.6076, 0.9, 0.392, 0.1905, 0.3509, 0.5064, 0.7877, 0.5344, 0.02189, 0.845, 0.1754, 0.02925, 0.9841, 0.5344, 0.02189, 0.845, 0.3509, 0.5064, 0.7877, 0.5344, 0.02189, 0.845, 0.1754, 0.02925, 0.9841, 0.06855, -0.3957, 0.9158, 0.5847, -0.2899, 0.7576, 0.7377, 0.06633, 0.6719, -0.5451, -0.502, 0.6715, -0.3476, -0.5443, -0.7635, -0.05669, 0.02316, -0.9981, -0.07983, -0.6183, -0.7819, -0.1983, 0.7744, -0.6008, -0.2737, 0.9556, 0.1092, -0.07231, 0.9908, 0.1148, 0.5071, 0.4604, -0.7286, 0.08461, 0.03741, -0.9957, 0.1328, 0.4167, -0.8993, -0.7728, -0.4868, 0.4072, -0.728, -0.3515, -0.5886, -0.3476, -0.5443, -0.7635, 0.00971, -0.996, -0.08882, -0.03437, -0.6828, -0.7298, -0.1702, -0.9806, -0.09776, -0.06603, -0.9202, -0.386, -0.5451, -0.502, 0.6715, -0.4115, -0.2167, -0.8853, -0.2737, 0.9556, 0.1092, -0.05788, 0.6329, 0.7721, -0.07231, 0.9908, 0.1148, -0.7728, -0.4868, 0.4072, -0.3476, -0.5443, -0.7635, -0.1857, -0.9705, -0.1539, 0.02509, -0.9941, -0.1051, -0.01814, -0.7056, 0.7083, -0.2129, -0.7425, 0.6351, 0.1754, 0.02925, 0.9841, 0.01943, 0.03484, 0.9992, -0.04382, -0.7193, 0.6933, -0.1702, -0.9806, -0.09776, -0.3252, -0.9441, -0.05349, -0.2462, -0.9692, 0.009801, 0.00971, -0.996, -0.08882, -0.04382, -0.7193, 0.6933, 0.02509, -0.9941, -0.1051, -0.05788, 0.6329, 0.7721, 0.1121, 0.6296, 0.7688, -0.07231, 0.9908, 0.1148, 0.5661, 0.8166, 0.1125, 0.9, 0.392, 0.1905, 0.5071, 0.4604, -0.7286, -0.1892, -0.5924, -0.7831, 0.245, -0.1405, -0.9593, 0.7671, 0.1075, -0.6324, -0.1684, -0.04798, 0.9845, -0.01814, -0.7056, 0.7083, -0.01631, 0.03994, 0.9991, -0.261, 0.4714, 0.8424, -0.1684, -0.04798, 0.9845, -0.01631, 0.03994, 0.9991, 0.1121, 0.6296, 0.7688, 0.1074, 0.9904, 0.08679, -0.07231, 0.9908, 0.1148, 0.1121, 0.6296, 0.7688, 0.3509, 0.5064, 0.7877, 0.5661, 0.8166, 0.1125, -0.2462, -0.9692, 0.009801, -0.04382, -0.7193, 0.6933, -0.1702, -0.9806, -0.09776, -0.261, 0.4714, 0.8424, -0.01631, 0.03994, 0.9991, -0.05788, 0.6329, 0.7721, -0.0002976, 0.296, -0.9552, 0.1006, 0.7484, -0.6556, 0.1328, 0.4167, -0.8993, 0.5847, -0.2899, 0.7576, -0.06603, -0.9202, -0.386, 0.9428, -0.1358, -0.3046, 0.3202, 0.8259, -0.4641, 0.1006, 0.7484, -0.6556, 0.1074, 0.9904, 0.08679, -0.03961, 0.7825, -0.6214, -0.0002976, 0.296, -0.9552, -0.1826, 0.2881, -0.94, -0.07983, -0.6183, -0.7819, -0.05669, 0.02316, -0.9981, 0.08461, 0.03741, -0.9957, -0.1846, -0.8203, -0.5413, -0.3252, -0.9441, -0.05349, -0.1702, -0.9806, -0.09776, -0.03437, -0.6828, -0.7298, 0.245, -0.1405, -0.9593, -0.1846, -0.8203, -0.5413, 0.00971, -0.996, -0.08882, 0.02509, -0.9941, -0.1051, -0.07983, -0.6183, -0.7819, -0.0002976, 0.296, -0.9552, -0.05669, 0.02316, -0.9981, -0.1826, 0.2881, -0.94, -0.1826, 0.2881, -0.94, -0.6045, 0.5366, -0.5888, -0.1983, 0.7744, -0.6008, -0.728, -0.3515, -0.5886, -0.1826, 0.2881, -0.94, -0.3476, -0.5443, -0.7635, 0.08461, 0.03741, -0.9957, 0.245, -0.1405, -0.9593, -0.03437, -0.6828, -0.7298, 0.7671, 0.1075, -0.6324, 0.245, -0.1405, -0.9593, 0.7733, 0.2293, -0.5911, 0.9, 0.392, 0.1905, 0.7733, 0.2293, -0.5911, 0.5071, 0.4604, -0.7286, -0.1892, -0.5924, -0.7831, -0.3391, -0.7182, 0.6076, -0.1846, -0.8203, -0.5413, -0.01631, 0.03994, 0.9991, -0.01814, -0.7056, 0.7083, -0.04382, -0.7193, 0.6933, 0.1754, 0.02925, 0.9841, -0.04382, -0.7193, 0.6933, 0.06855, -0.3957, 0.9158, 0.5344, 0.02189, 0.845, 0.06855, -0.3957, 0.9158, -0.3391, -0.7182, 0.6076, 0.7377, 0.06633, 0.6719, 0.9, 0.392, 0.1905, 0.5344, 0.02189, 0.845, 0.06855, -0.3957, 0.9158, -0.04382, -0.7193, 0.6933, -0.2462, -0.9692, 0.009801, -0.7728, -0.4868, 0.4072, -0.1857, -0.9705, -0.1539, -0.2129, -0.7425, 0.6351, -0.04382, -0.7193, 0.6933, 0.01943, 0.03484, 0.9992, -0.01631, 0.03994, 0.9991, 0.5071, 0.4604, -0.7286, 0.3202, 0.8259, -0.4641, 0.5661, 0.8166, 0.1125, -0.1983, 0.7744, -0.6008, -0.07231, 0.9908, 0.1148, -0.03961, 0.7825, -0.6214, -0.6045, 0.5366, -0.5888, -0.728, -0.3515, -0.5886, -0.7791, 0.5342, 0.3281, 0.06855, -0.3957, 0.9158, -0.2462, -0.9692, 0.009801, -0.3391, -0.7182, 0.6076, 0.02509, -0.9941, -0.1051, -0.04382, -0.7193, 0.6933, -0.01814, -0.7056, 0.7083, 0.1754, 0.02925, 0.9841, 0.3509, 0.5064, 0.7877, 0.01943, 0.03484, 0.9992, 0.3202, 0.8259, -0.4641, 0.1074, 0.9904, 0.08679, 0.5661, 0.8166, 0.1125, -0.01631, 0.03994, 0.9991, 0.01943, 0.03484, 0.9992, 0.1121, 0.6296, 0.7688, -0.261, 0.4714, 0.8424, -0.7728, -0.4868, 0.4072, -0.1684, -0.04798, 0.9845, -0.7791, 0.5342, 0.3281, -0.728, -0.3515, -0.5886, -0.7728, -0.4868, 0.4072, -0.1983, 0.7744, -0.6008, -0.6045, 0.5366, -0.5888, -0.7791, 0.5342, 0.3281, -0.06603, -0.9202, -0.386, -0.4115, -0.2167, -0.8853, 0.9428, -0.1358, -0.3046, 0.7377, 0.06633, 0.6719, 0.9428, -0.1358, -0.3046, 0.7671, 0.1075, -0.6324, -0.3391, -0.7182, 0.6076, -0.4115, -0.2167, -0.8853, -0.5451, -0.502, 0.6715, -0.1892, -0.5924, -0.7831, -0.1846, -0.8203, -0.5413, 0.245, -0.1405, -0.9593, 0.5071, 0.4604, -0.7286, 0.245, -0.1405, -0.9593, 0.08461, 0.03741, -0.9957, -0.1702, -0.9806, -0.09776, -0.03437, -0.6828, -0.7298, -0.1846, -0.8203, -0.5413, 0.00971, -0.996, -0.08882, -0.07983, -0.6183, -0.7819, -0.03437, -0.6828, -0.7298, 0.1006, 0.7484, -0.6556, 0.3202, 0.8259, -0.4641, 0.1328, 0.4167, -0.8993, 0.1074, 0.9904, 0.08679, 0.1006, 0.7484, -0.6556, -0.03961, 0.7825, -0.6214, -0.07231, 0.9908, 0.1148, 0.1074, 0.9904, 0.08679, -0.03961, 0.7825, -0.6214, -0.0002976, 0.296, -0.9552, 0.08461, 0.03741, -0.9957, -0.05669, 0.02316, -0.9981])] * 3)])
me_banana_002 = bpy.data.meshes.new('banana.002')
me_banana_002.from_pydata([(-0.09483, 0.04295, -0.01234), (-0.09485, 0.03533, -0.01715), (-0.1307, 0.02241, -0.007569), (-0.1289, 0.03237, -0.00665), (-0.1313, 0.03331, 0.001601), (-0.1316, 0.0205, 0.002581), (-0.006768, 0.04112, -0.01907), (-0.01928, 0.0506, -0.01336), (0.03531, 0.04979, -0.01317), (0.06476, 0.02377, -0.01979), (-0.03465, 0.05421, 0.001458), (0.03269, 0.0555, 0.001033), (0.05211, 0.03928, -0.01738), (0.09809, 0.0245, -0.01294), (0.07459, 0.04236, -0.00863), (0.09398, 0.03643, 0.002534), (-0.1095, 0.01548, -0.01413), (-0.08292, 0.01122, -0.01754), (-0.09516, 0.007429, -0.005457), (0.02048, 0.01285, -0.01639), (0.001183, 0.008836, -0.003811), (0.05802, 0.004689, -0.01348), (0.05742, 0.0009255, -0.0002872), (0.1016, 5.255e-05, -0.01476), (0.1043, -0.01698, -0.008234), (0.1132, 0.007806, -0.007707), (0.116, -0.01294, -0.004599), (0.118, -0.03638, -0.007652), (0.1055, -0.02032, 0.003892), (0.1157, 0.01102, 0.003486), (0.1181, -0.01765, 0.003239), (0.1253, -0.05526, -0.007884), (0.1206, -0.04589, 7.261e-05), (0.1328, -0.04708, -0.005269), (0.1306, -0.04708, -0.001461), (-0.1012, 0.04605, 0.00134), (-0.09955, 0.03736, 0.01502), (-0.09356, 0.02856, 0.01722), (-0.03989, 0.04528, 0.01563), (-0.03522, 0.0324, 0.02017), (0.03796, 0.046, 0.0167), (0.03849, 0.033, 0.02011), (0.08893, 0.02918, 0.01542), (-0.09554, 0.009525, 0.01182), (-0.05175, 0.005967, -0.003216), (-0.06218, 0.009814, 0.01449), (0.01604, 0.01169, 0.01421), (0.03617, 0.006058, -0.004081), (0.05379, 0.004525, 0.01268), (0.0963, -0.004238, 0.01427), (0.1097, 0.004002, 0.01267), (0.0905, 0.01533, 0.01844), (-0.07762, 0.02622, -0.01975)], [], [(45, 37, 43), (16, 1, 52), (1, 2, 3), (7, 1, 0), (7, 8, 6), (12, 9, 6), (13, 12, 14), (16, 17, 18), (18, 17, 44), (9, 19, 17), (28, 22, 21), (13, 25, 23), (26, 27, 24), (33, 27, 26), (25, 30, 26), (28, 24, 27), (31, 34, 32), (33, 30, 34), (35, 0, 4), (4, 36, 35), (36, 4, 5), (35, 36, 38), (40, 38, 39), (15, 11, 40), (42, 40, 41), (18, 44, 43), (43, 37, 5), (46, 20, 47), (29, 30, 25), (32, 30, 28), (29, 15, 42), (50, 28, 30), (48, 22, 28), (29, 42, 50), (51, 50, 42), (50, 51, 49), (34, 30, 32), (16, 52, 17), (0, 35, 10), (13, 9, 12), (5, 2, 16), (20, 19, 47), (31, 32, 27), (35, 38, 10), (5, 16, 18), (44, 45, 43), (51, 41, 46), (47, 22, 48), (20, 46, 44), (38, 40, 10), (15, 29, 13), (24, 23, 26), (37, 45, 39), (36, 37, 39), (40, 11, 10), (40, 42, 15), (48, 46, 47), (36, 39, 38), (6, 8, 12), (34, 31, 33), (14, 8, 11), (7, 6, 1), (17, 52, 9), (21, 22, 47), (19, 23, 21), (20, 44, 17), (6, 52, 1), (1, 3, 0), (2, 1, 16), (9, 23, 19), (26, 23, 25), (29, 25, 13), (24, 28, 21), (39, 45, 46), (51, 46, 49), (50, 49, 28), (30, 29, 50), (49, 46, 48), (5, 18, 43), (46, 41, 39), (13, 14, 15), (0, 10, 7), (3, 2, 4), (49, 48, 28), (44, 46, 45), (51, 42, 41), (14, 11, 15), (39, 41, 40), (36, 5, 37), (4, 2, 5), (0, 3, 4), (31, 27, 33), (30, 33, 26), (28, 27, 32), (24, 21, 23), (13, 23, 9), (47, 19, 21), (20, 17, 19), (8, 14, 12), (11, 8, 7), (10, 11, 7), (6, 9, 52)])
me_banana_002.polygons.foreach_set('use_smooth', [True] * 102)
_uv = me_banana_002.uv_layers.new(name='uv')
_uv.uv.foreach_set('vector', [0.09214, 0.1796, 0.2228, 0.09421, 0.2224, 0.1661, 0.7003, 0.5312, 0.7432, 0.458, 0.819, 0.4733, 0.7432, 0.458, 0.5972, 0.512, 0.6048, 0.48, 0.9168, 0.3602, 0.7432, 0.458, 0.7346, 0.422, 0.7024, 0.7564, 0.8264, 0.761, 0.7336, 0.7931, 0.931, 0.792, 0.9139, 0.8462, 0.7336, 0.7931, 0.2916, 0.7773, 0.4766, 0.7699, 0.3868, 0.8251, 0.3042, 0.2519, 0.2051, 0.2904, 0.2331, 0.2323, 0.2331, 0.2323, 0.2051, 0.2904, 0.06361, 0.2294, 0.9139, 0.8462, 0.8496, 0.9133, 0.5955, 0.9131, 0.745, 0.1141, 0.5368, 0.09851, 0.5352, 0.04164, 0.2916, 0.7773, 0.2061, 0.7603, 0.2347, 0.7062, 0.0515, 0.9257, 0.07345, 0.8307, 0.09914, 0.9141, 0.03576, 0.7713, 0.07345, 0.8307, 0.0515, 0.9257, 0.2061, 0.7603, 0.1094, 0.7531, 0.149, 0.7214, 0.8922, 0.03542, 0.9331, 0.02872, 0.9489, 0.1079, 0.9454, 0.1992, 0.9059, 0.1846, 0.9248, 0.1537, 0.9001, 0.2005, 0.8441, 0.05869, 0.9059, 0.1846, 0.6933, 0.378, 0.7346, 0.422, 0.5844, 0.4579, 0.5844, 0.4579, 0.6639, 0.3426, 0.6933, 0.378, 0.2497, 0.06208, 0.3873, 0.1304, 0.3682, 0.1597, 0.6933, 0.378, 0.6639, 0.3426, 0.829, 0.2464, 0.08455, 0.3443, 0.353, 0.3337, 0.3393, 0.3881, 0.3113, 0.8446, 0.5105, 0.8685, 0.4706, 0.9354, 0.6247, 0.2861, 0.4561, 0.3074, 0.4345, 0.2659, 0.2331, 0.2323, 0.06361, 0.2294, 0.2224, 0.1661, 0.2224, 0.1661, 0.2228, 0.09421, 0.3682, 0.1597, 0.1547, 0.4816, 0.206, 0.5566, 0.08657, 0.5687, 0.1908, 0.8019, 0.1094, 0.7531, 0.2061, 0.7603, 0.9248, 0.1537, 0.8441, 0.05869, 0.8922, 0.03542, 0.1908, 0.8019, 0.3113, 0.8446, 0.2939, 0.9015, 0.7373, 0.2197, 0.745, 0.1141, 0.7787, 0.1522, 0.5189, 0.1499, 0.5368, 0.09851, 0.745, 0.1141, 0.1908, 0.8019, 0.2939, 0.9015, 0.1547, 0.8269, 0.6462, 0.2421, 0.7373, 0.2197, 0.6247, 0.2861, 0.7373, 0.2197, 0.6462, 0.2421, 0.6892, 0.1762, 0.9059, 0.1846, 0.8441, 0.05869, 0.9248, 0.1537, 0.7003, 0.5312, 0.819, 0.4733, 0.801, 0.5374, 0.7346, 0.422, 0.6933, 0.378, 0.8869, 0.2936, 0.2916, 0.7773, 0.4083, 0.7225, 0.4766, 0.7699, 0.3682, 0.1597, 0.39, 0.1889, 0.3042, 0.2519, 0.206, 0.5566, 0.1376, 0.6161, 0.08657, 0.5687, 0.9454, 0.1992, 0.9248, 0.1537, 0.9489, 0.1079, 0.6933, 0.378, 0.829, 0.2464, 0.8869, 0.2936, 0.3682, 0.1597, 0.3042, 0.2519, 0.2331, 0.2323, 0.06361, 0.2294, 0.09214, 0.1796, 0.2224, 0.1661, 0.6462, 0.2421, 0.4345, 0.2659, 0.4521, 0.1807, 0.4413, 0.07991, 0.5368, 0.09851, 0.5189, 0.1499, 0.206, 0.5566, 0.1547, 0.4816, 0.4352, 0.5291, 0.8747, 0.7101, 0.5968, 0.7109, 0.8643, 0.6431, 0.3113, 0.8446, 0.1908, 0.8019, 0.2916, 0.7773, 0.168, 0.6638, 0.2347, 0.7062, 0.149, 0.7214, 0.2228, 0.09421, 0.09214, 0.1796, 0.04453, 0.1016, 0.2497, 0.06208, 0.2228, 0.09421, 0.04453, 0.1016, 0.5968, 0.7109, 0.6069, 0.6419, 0.8643, 0.6431, 0.4706, 0.9354, 0.2939, 0.9015, 0.3113, 0.8446, 0.0634, 0.5049, 0.1547, 0.4816, 0.08657, 0.5687, 0.2497, 0.06208, 0.04453, 0.1016, 0.06428, 0.03222, 0.7336, 0.7931, 0.8264, 0.761, 0.931, 0.792, 0.9059, 0.1846, 0.9454, 0.1992, 0.9001, 0.2005, 0.3868, 0.8251, 0.4987, 0.812, 0.5105, 0.8685, 0.7024, 0.7564, 0.7336, 0.7931, 0.5924, 0.7898, 0.5955, 0.9131, 0.5928, 0.8714, 0.9139, 0.8462, 0.5352, 0.04164, 0.5368, 0.09851, 0.4413, 0.07991, 0.5063, 0.6343, 0.2347, 0.7062, 0.4085, 0.6401, 0.206, 0.5566, 0.4352, 0.5291, 0.3964, 0.6082, 0.9563, 0.398, 0.819, 0.4733, 0.7432, 0.458, 0.7432, 0.458, 0.6048, 0.48, 0.7346, 0.422, 0.5972, 0.512, 0.7432, 0.458, 0.7003, 0.5312, 0.4083, 0.7225, 0.2347, 0.7062, 0.5063, 0.6343, 0.149, 0.7214, 0.2347, 0.7062, 0.2061, 0.7603, 0.1908, 0.8019, 0.2061, 0.7603, 0.2916, 0.7773, 0.742, 0.06731, 0.745, 0.1141, 0.5352, 0.04164, 0.3393, 0.3881, 0.3865, 0.4756, 0.1547, 0.4816, 0.6462, 0.2421, 0.4521, 0.1807, 0.6892, 0.1762, 0.7373, 0.2197, 0.6892, 0.1762, 0.745, 0.1141, 0.1094, 0.7531, 0.1908, 0.8019, 0.1547, 0.8269, 0.6892, 0.1762, 0.4521, 0.1807, 0.5189, 0.1499, 0.3682, 0.1597, 0.2331, 0.2323, 0.2224, 0.1661, 0.1547, 0.4816, 0.06209, 0.3848, 0.3393, 0.3881, 0.2916, 0.7773, 0.3868, 0.8251, 0.3113, 0.8446, 0.7346, 0.422, 0.8869, 0.2936, 0.9168, 0.3602, 0.6048, 0.48, 0.5972, 0.512, 0.5844, 0.4579, 0.6892, 0.1762, 0.5189, 0.1499, 0.745, 0.1141, 0.4352, 0.5291, 0.1547, 0.4816, 0.3865, 0.4756, 0.6462, 0.2421, 0.6247, 0.2861, 0.4345, 0.2659, 0.3868, 0.8251, 0.5105, 0.8685, 0.3113, 0.8446, 0.3393, 0.3881, 0.06209, 0.3848, 0.08455, 0.3443, 0.2497, 0.06208, 0.3682, 0.1597, 0.2228, 0.09421, 0.3873, 0.1304, 0.39, 0.1889, 0.3682, 0.1597, 0.7346, 0.422, 0.6048, 0.48, 0.5844, 0.4579, 0.06442, 0.75, 0.07345, 0.8307, 0.03576, 0.7713, 0.02825, 0.9193, 0.03576, 0.7713, 0.0515, 0.9257, 0.8922, 0.03542, 0.9489, 0.1079, 0.9248, 0.1537, 0.168, 0.6638, 0.4085, 0.6401, 0.2347, 0.7062, 0.2916, 0.7773, 0.2347, 0.7062, 0.4083, 0.7225, 0.4413, 0.07991, 0.4269, 0.03179, 0.5352, 0.04164, 0.206, 0.5566, 0.3964, 0.6082, 0.1376, 0.6161, 0.4987, 0.812, 0.3868, 0.8251, 0.4766, 0.7699, 0.6069, 0.6419, 0.592, 0.5882, 0.8141, 0.5803, 0.8643, 0.6431, 0.6069, 0.6419, 0.8141, 0.5803, 0.7336, 0.7931, 0.9139, 0.8462, 0.5928, 0.8714])
me_banana_002.materials.append(mat_material)
me_banana_002.use_remesh_preserve_volume = False
me_banana_002.use_remesh_preserve_attributes = False
me_banana_002.use_mirror_vertex_groups = False
me_banana_002.update()
me_banana_002.normals_split_custom_set([tuple(v) for v in zip(*[iter([-0.01814, -0.7056, 0.7083, -0.1684, -0.04798, 0.9845, -0.2129, -0.7425, 0.6351, -0.3476, -0.5443, -0.7635, -0.1826, 0.2881, -0.94, -0.05669, 0.02316, -0.9981, -0.1826, 0.2881, -0.94, -0.728, -0.3515, -0.5886, -0.6045, 0.5366, -0.5888, -0.03961, 0.7825, -0.6214, -0.1826, 0.2881, -0.94, -0.1983, 0.7744, -0.6008, -0.03961, 0.7825, -0.6214, 0.1006, 0.7484, -0.6556, -0.0002976, 0.296, -0.9552, 0.1328, 0.4167, -0.8993, 0.08461, 0.03741, -0.9957, -0.0002976, 0.296, -0.9552, 0.5071, 0.4604, -0.7286, 0.1328, 0.4167, -0.8993, 0.3202, 0.8259, -0.4641, -0.3476, -0.5443, -0.7635, -0.07983, -0.6183, -0.7819, -0.1857, -0.9705, -0.1539, -0.1857, -0.9705, -0.1539, -0.07983, -0.6183, -0.7819, 0.02509, -0.9941, -0.1051, 0.08461, 0.03741, -0.9957, -0.03437, -0.6828, -0.7298, -0.07983, -0.6183, -0.7819, -0.3391, -0.7182, 0.6076, -0.3252, -0.9441, -0.05349, -0.1846, -0.8203, -0.5413, 0.5071, 0.4604, -0.7286, 0.7733, 0.2293, -0.5911, 0.245, -0.1405, -0.9593, 0.7671, 0.1075, -0.6324, -0.4115, -0.2167, -0.8853, -0.1892, -0.5924, -0.7831, 0.9428, -0.1358, -0.3046, -0.4115, -0.2167, -0.8853, 0.7671, 0.1075, -0.6324, 0.7733, 0.2293, -0.5911, 0.7377, 0.06633, 0.6719, 0.7671, 0.1075, -0.6324, -0.3391, -0.7182, 0.6076, -0.1892, -0.5924, -0.7831, -0.4115, -0.2167, -0.8853, -0.06603, -0.9202, -0.386, 0.5847, -0.2899, 0.7576, -0.5451, -0.502, 0.6715, 0.9428, -0.1358, -0.3046, 0.7377, 0.06633, 0.6719, 0.5847, -0.2899, 0.7576, -0.2737, 0.9556, 0.1092, -0.1983, 0.7744, -0.6008, -0.7791, 0.5342, 0.3281, -0.7791, 0.5342, 0.3281, -0.261, 0.4714, 0.8424, -0.2737, 0.9556, 0.1092, -0.261, 0.4714, 0.8424, -0.7791, 0.5342, 0.3281, -0.7728, -0.4868, 0.4072, -0.2737, 0.9556, 0.1092, -0.261, 0.4714, 0.8424, -0.05788, 0.6329, 0.7721, 0.1121, 0.6296, 0.7688, -0.05788, 0.6329, 0.7721, -0.01631, 0.03994, 0.9991, 0.5661, 0.8166, 0.1125, 0.1074, 0.9904, 0.08679, 0.1121, 0.6296, 0.7688, 0.3509, 0.5064, 0.7877, 0.1121, 0.6296, 0.7688, 0.01943, 0.03484, 0.9992, -0.1857, -0.9705, -0.1539, 0.02509, -0.9941, -0.1051, -0.2129, -0.7425, 0.6351, -0.2129, -0.7425, 0.6351, -0.1684, -0.04798, 0.9845, -0.7728, -0.4868, 0.4072, -0.04382, -0.7193, 0.6933, 0.00971, -0.996, -0.08882, -0.1702, -0.9806, -0.09776, 0.9, 0.392, 0.1905, 0.7377, 0.06633, 0.6719, 0.7733, 0.2293, -0.5911, -0.5451, -0.502, 0.6715, 0.7377, 0.06633, 0.6719, -0.3391, -0.7182, 0.6076, 0.9, 0.392, 0.1905, 0.5661, 0.8166, 0.1125, 0.3509, 0.5064, 0.7877, 0.5344, 0.02189, 0.845, -0.3391, -0.7182, 0.6076, 0.7377, 0.06633, 0.6719, -0.2462, -0.9692, 0.009801, -0.3252, -0.9441, -0.05349, -0.3391, -0.7182, 0.6076, 0.9, 0.392, 0.1905, 0.3509, 0.5064, 0.7877, 0.5344, 0.02189, 0.845, 0.1754, 0.02925, 0.9841, 0.5344, 0.02189, 0.845, 0.3509, 0.5064, 0.7877, 0.5344, 0.02189, 0.845, 0.1754, 0.02925, 0.9841, 0.06855, -0.3957, 0.9158, 0.5847, -0.2899, 0.7576, 0.7377, 0.06633, 0.6719, -0.5451, -0.502, 0.6715, -0.3476, -0.5443, -0.7635, -0.05669, 0.02316, -0.9981, -0.07983, -0.6183, -0.7819, -0.1983, 0.7744, -0.6008, -0.2737, 0.9556, 0.1092, -0.07231, 0.9908, 0.1148, 0.5071, 0.4604, -0.7286, 0.08461, 0.03741, -0.9957, 0.1328, 0.4167, -0.8993, -0.7728, -0.4868, 0.4072, -0.728, -0.3515, -0.5886, -0.3476, -0.5443, -0.7635, 0.00971, -0.996, -0.08882, -0.03437, -0.6828, -0.7298, -0.1702, -0.9806, -0.09776, -0.06603, -0.9202, -0.386, -0.5451, -0.502, 0.6715, -0.4115, -0.2167, -0.8853, -0.2737, 0.9556, 0.1092, -0.05788, 0.6329, 0.7721, -0.07231, 0.9908, 0.1148, -0.7728, -0.4868, 0.4072, -0.3476, -0.5443, -0.7635, -0.1857, -0.9705, -0.1539, 0.02509, -0.9941, -0.1051, -0.01814, -0.7056, 0.7083, -0.2129, -0.7425, 0.6351, 0.1754, 0.02925, 0.9841, 0.01943, 0.03484, 0.9992, -0.04382, -0.7193, 0.6933, -0.1702, -0.9806, -0.09776, -0.3252, -0.9441, -0.05349, -0.2462, -0.9692, 0.009801, 0.00971, -0.996, -0.08882, -0.04382, -0.7193, 0.6933, 0.02509, -0.9941, -0.1051, -0.05788, 0.6329, 0.7721, 0.1121, 0.6296, 0.7688, -0.07231, 0.9908, 0.1148, 0.5661, 0.8166, 0.1125, 0.9, 0.392, 0.1905, 0.5071, 0.4604, -0.7286, -0.1892, -0.5924, -0.7831, 0.245, -0.1405, -0.9593, 0.7671, 0.1075, -0.6324, -0.1684, -0.04798, 0.9845, -0.01814, -0.7056, 0.7083, -0.01631, 0.03994, 0.9991, -0.261, 0.4714, 0.8424, -0.1684, -0.04798, 0.9845, -0.01631, 0.03994, 0.9991, 0.1121, 0.6296, 0.7688, 0.1074, 0.9904, 0.08679, -0.07231, 0.9908, 0.1148, 0.1121, 0.6296, 0.7688, 0.3509, 0.5064, 0.7877, 0.5661, 0.8166, 0.1125, -0.2462, -0.9692, 0.009801, -0.04382, -0.7193, 0.6933, -0.1702, -0.9806, -0.09776, -0.261, 0.4714, 0.8424, -0.01631, 0.03994, 0.9991, -0.05788, 0.6329, 0.7721, -0.0002976, 0.296, -0.9552, 0.1006, 0.7484, -0.6556, 0.1328, 0.4167, -0.8993, 0.5847, -0.2899, 0.7576, -0.06603, -0.9202, -0.386, 0.9428, -0.1358, -0.3046, 0.3202, 0.8259, -0.4641, 0.1006, 0.7484, -0.6556, 0.1074, 0.9904, 0.08679, -0.03961, 0.7825, -0.6214, -0.0002976, 0.296, -0.9552, -0.1826, 0.2881, -0.94, -0.07983, -0.6183, -0.7819, -0.05669, 0.02316, -0.9981, 0.08461, 0.03741, -0.9957, -0.1846, -0.8203, -0.5413, -0.3252, -0.9441, -0.05349, -0.1702, -0.9806, -0.09776, -0.03437, -0.6828, -0.7298, 0.245, -0.1405, -0.9593, -0.1846, -0.8203, -0.5413, 0.00971, -0.996, -0.08882, 0.02509, -0.9941, -0.1051, -0.07983, -0.6183, -0.7819, -0.0002976, 0.296, -0.9552, -0.05669, 0.02316, -0.9981, -0.1826, 0.2881, -0.94, -0.1826, 0.2881, -0.94, -0.6045, 0.5366, -0.5888, -0.1983, 0.7744, -0.6008, -0.728, -0.3515, -0.5886, -0.1826, 0.2881, -0.94, -0.3476, -0.5443, -0.7635, 0.08461, 0.03741, -0.9957, 0.245, -0.1405, -0.9593, -0.03437, -0.6828, -0.7298, 0.7671, 0.1075, -0.6324, 0.245, -0.1405, -0.9593, 0.7733, 0.2293, -0.5911, 0.9, 0.392, 0.1905, 0.7733, 0.2293, -0.5911, 0.5071, 0.4604, -0.7286, -0.1892, -0.5924, -0.7831, -0.3391, -0.7182, 0.6076, -0.1846, -0.8203, -0.5413, -0.01631, 0.03994, 0.9991, -0.01814, -0.7056, 0.7083, -0.04382, -0.7193, 0.6933, 0.1754, 0.02925, 0.9841, -0.04382, -0.7193, 0.6933, 0.06855, -0.3957, 0.9158, 0.5344, 0.02189, 0.845, 0.06855, -0.3957, 0.9158, -0.3391, -0.7182, 0.6076, 0.7377, 0.06633, 0.6719, 0.9, 0.392, 0.1905, 0.5344, 0.02189, 0.845, 0.06855, -0.3957, 0.9158, -0.04382, -0.7193, 0.6933, -0.2462, -0.9692, 0.009801, -0.7728, -0.4868, 0.4072, -0.1857, -0.9705, -0.1539, -0.2129, -0.7425, 0.6351, -0.04382, -0.7193, 0.6933, 0.01943, 0.03484, 0.9992, -0.01631, 0.03994, 0.9991, 0.5071, 0.4604, -0.7286, 0.3202, 0.8259, -0.4641, 0.5661, 0.8166, 0.1125, -0.1983, 0.7744, -0.6008, -0.07231, 0.9908, 0.1148, -0.03961, 0.7825, -0.6214, -0.6045, 0.5366, -0.5888, -0.728, -0.3515, -0.5886, -0.7791, 0.5342, 0.3281, 0.06855, -0.3957, 0.9158, -0.2462, -0.9692, 0.009801, -0.3391, -0.7182, 0.6076, 0.02509, -0.9941, -0.1051, -0.04382, -0.7193, 0.6933, -0.01814, -0.7056, 0.7083, 0.1754, 0.02925, 0.9841, 0.3509, 0.5064, 0.7877, 0.01943, 0.03484, 0.9992, 0.3202, 0.8259, -0.4641, 0.1074, 0.9904, 0.08679, 0.5661, 0.8166, 0.1125, -0.01631, 0.03994, 0.9991, 0.01943, 0.03484, 0.9992, 0.1121, 0.6296, 0.7688, -0.261, 0.4714, 0.8424, -0.7728, -0.4868, 0.4072, -0.1684, -0.04798, 0.9845, -0.7791, 0.5342, 0.3281, -0.728, -0.3515, -0.5886, -0.7728, -0.4868, 0.4072, -0.1983, 0.7744, -0.6008, -0.6045, 0.5366, -0.5888, -0.7791, 0.5342, 0.3281, -0.06603, -0.9202, -0.386, -0.4115, -0.2167, -0.8853, 0.9428, -0.1358, -0.3046, 0.7377, 0.06633, 0.6719, 0.9428, -0.1358, -0.3046, 0.7671, 0.1075, -0.6324, -0.3391, -0.7182, 0.6076, -0.4115, -0.2167, -0.8853, -0.5451, -0.502, 0.6715, -0.1892, -0.5924, -0.7831, -0.1846, -0.8203, -0.5413, 0.245, -0.1405, -0.9593, 0.5071, 0.4604, -0.7286, 0.245, -0.1405, -0.9593, 0.08461, 0.03741, -0.9957, -0.1702, -0.9806, -0.09776, -0.03437, -0.6828, -0.7298, -0.1846, -0.8203, -0.5413, 0.00971, -0.996, -0.08882, -0.07983, -0.6183, -0.7819, -0.03437, -0.6828, -0.7298, 0.1006, 0.7484, -0.6556, 0.3202, 0.8259, -0.4641, 0.1328, 0.4167, -0.8993, 0.1074, 0.9904, 0.08679, 0.1006, 0.7484, -0.6556, -0.03961, 0.7825, -0.6214, -0.07231, 0.9908, 0.1148, 0.1074, 0.9904, 0.08679, -0.03961, 0.7825, -0.6214, -0.0002976, 0.296, -0.9552, 0.08461, 0.03741, -0.9957, -0.05669, 0.02316, -0.9981])] * 3)])
me_banana_001 = bpy.data.meshes.new('banana.001')
me_banana_001.from_pydata([(-0.09483, 0.04295, -0.01234), (-0.09485, 0.03533, -0.01715), (-0.1307, 0.02241, -0.007569), (-0.1289, 0.03237, -0.00665), (-0.1313, 0.03331, 0.001601), (-0.1316, 0.0205, 0.002581), (-0.006768, 0.04112, -0.01907), (-0.01928, 0.0506, -0.01336), (0.03531, 0.04979, -0.01317), (0.06476, 0.02377, -0.01979), (-0.03465, 0.05421, 0.001458), (0.03269, 0.0555, 0.001033), (0.05211, 0.03928, -0.01738), (0.09809, 0.0245, -0.01294), (0.07459, 0.04236, -0.00863), (0.09398, 0.03643, 0.002534), (-0.1095, 0.01548, -0.01413), (-0.08292, 0.01122, -0.01754), (-0.09516, 0.007429, -0.005457), (0.02048, 0.01285, -0.01639), (0.001183, 0.008836, -0.003811), (0.05802, 0.004689, -0.01348), (0.05742, 0.0009255, -0.0002872), (0.1016, 5.255e-05, -0.01476), (0.1043, -0.01698, -0.008234), (0.1132, 0.007806, -0.007707), (0.116, -0.01294, -0.004599), (0.118, -0.03638, -0.007652), (0.1055, -0.02032, 0.003892), (0.1157, 0.01102, 0.003486), (0.1181, -0.01765, 0.003239), (0.1253, -0.05526, -0.007884), (0.1206, -0.04589, 7.261e-05), (0.1328, -0.04708, -0.005269), (0.1306, -0.04708, -0.001461), (-0.1012, 0.04605, 0.00134), (-0.09955, 0.03736, 0.01502), (-0.09356, 0.02856, 0.01722), (-0.03989, 0.04528, 0.01563), (-0.03522, 0.0324, 0.02017), (0.03796, 0.046, 0.0167), (0.03849, 0.033, 0.02011), (0.08893, 0.02918, 0.01542), (-0.09554, 0.009525, 0.01182), (-0.05175, 0.005967, -0.003216), (-0.06218, 0.009814, 0.01449), (0.01604, 0.01169, 0.01421), (0.03617, 0.006058, -0.004081), (0.05379, 0.004525, 0.01268), (0.0963, -0.004238, 0.01427), (0.1097, 0.004002, 0.01267), (0.0905, 0.01533, 0.01844), (-0.07762, 0.02622, -0.01975)], [], [(45, 37, 43), (16, 1, 52), (1, 2, 3), (7, 1, 0), (7, 8, 6), (12, 9, 6), (13, 12, 14), (16, 17, 18), (18, 17, 44), (9, 19, 17), (28, 22, 21), (13, 25, 23), (26, 27, 24), (33, 27, 26), (25, 30, 26), (28, 24, 27), (31, 34, 32), (33, 30, 34), (35, 0, 4), (4, 36, 35), (36, 4, 5), (35, 36, 38), (40, 38, 39), (15, 11, 40), (42, 40, 41), (18, 44, 43), (43, 37, 5), (46, 20, 47), (29, 30, 25), (32, 30, 28), (29, 15, 42), (50, 28, 30), (48, 22, 28), (29, 42, 50), (51, 50, 42), (50, 51, 49), (34, 30, 32), (16, 52, 17), (0, 35, 10), (13, 9, 12), (5, 2, 16), (20, 19, 47), (31, 32, 27), (35, 38, 10), (5, 16, 18), (44, 45, 43), (51, 41, 46), (47, 22, 48), (20, 46, 44), (38, 40, 10), (15, 29, 13), (24, 23, 26), (37, 45, 39), (36, 37, 39), (40, 11, 10), (40, 42, 15), (48, 46, 47), (36, 39, 38), (6, 8, 12), (34, 31, 33), (14, 8, 11), (7, 6, 1), (17, 52, 9), (21, 22, 47), (19, 23, 21), (20, 44, 17), (6, 52, 1), (1, 3, 0), (2, 1, 16), (9, 23, 19), (26, 23, 25), (29, 25, 13), (24, 28, 21), (39, 45, 46), (51, 46, 49), (50, 49, 28), (30, 29, 50), (49, 46, 48), (5, 18, 43), (46, 41, 39), (13, 14, 15), (0, 10, 7), (3, 2, 4), (49, 48, 28), (44, 46, 45), (51, 42, 41), (14, 11, 15), (39, 41, 40), (36, 5, 37), (4, 2, 5), (0, 3, 4), (31, 27, 33), (30, 33, 26), (28, 27, 32), (24, 21, 23), (13, 23, 9), (47, 19, 21), (20, 17, 19), (8, 14, 12), (11, 8, 7), (10, 11, 7), (6, 9, 52)])
me_banana_001.polygons.foreach_set('use_smooth', [True] * 102)
_uv = me_banana_001.uv_layers.new(name='uv')
_uv.uv.foreach_set('vector', [0.09214, 0.1796, 0.2228, 0.09421, 0.2224, 0.1661, 0.7003, 0.5312, 0.7432, 0.458, 0.819, 0.4733, 0.7432, 0.458, 0.5972, 0.512, 0.6048, 0.48, 0.9168, 0.3602, 0.7432, 0.458, 0.7346, 0.422, 0.7024, 0.7564, 0.8264, 0.761, 0.7336, 0.7931, 0.931, 0.792, 0.9139, 0.8462, 0.7336, 0.7931, 0.2916, 0.7773, 0.4766, 0.7699, 0.3868, 0.8251, 0.3042, 0.2519, 0.2051, 0.2904, 0.2331, 0.2323, 0.2331, 0.2323, 0.2051, 0.2904, 0.06361, 0.2294, 0.9139, 0.8462, 0.8496, 0.9133, 0.5955, 0.9131, 0.745, 0.1141, 0.5368, 0.09851, 0.5352, 0.04164, 0.2916, 0.7773, 0.2061, 0.7603, 0.2347, 0.7062, 0.0515, 0.9257, 0.07345, 0.8307, 0.09914, 0.9141, 0.03576, 0.7713, 0.07345, 0.8307, 0.0515, 0.9257, 0.2061, 0.7603, 0.1094, 0.7531, 0.149, 0.7214, 0.8922, 0.03542, 0.9331, 0.02872, 0.9489, 0.1079, 0.9454, 0.1992, 0.9059, 0.1846, 0.9248, 0.1537, 0.9001, 0.2005, 0.8441, 0.05869, 0.9059, 0.1846, 0.6933, 0.378, 0.7346, 0.422, 0.5844, 0.4579, 0.5844, 0.4579, 0.6639, 0.3426, 0.6933, 0.378, 0.2497, 0.06208, 0.3873, 0.1304, 0.3682, 0.1597, 0.6933, 0.378, 0.6639, 0.3426, 0.829, 0.2464, 0.08455, 0.3443, 0.353, 0.3337, 0.3393, 0.3881, 0.3113, 0.8446, 0.5105, 0.8685, 0.4706, 0.9354, 0.6247, 0.2861, 0.4561, 0.3074, 0.4345, 0.2659, 0.2331, 0.2323, 0.06361, 0.2294, 0.2224, 0.1661, 0.2224, 0.1661, 0.2228, 0.09421, 0.3682, 0.1597, 0.1547, 0.4816, 0.206, 0.5566, 0.08657, 0.5687, 0.1908, 0.8019, 0.1094, 0.7531, 0.2061, 0.7603, 0.9248, 0.1537, 0.8441, 0.05869, 0.8922, 0.03542, 0.1908, 0.8019, 0.3113, 0.8446, 0.2939, 0.9015, 0.7373, 0.2197, 0.745, 0.1141, 0.7787, 0.1522, 0.5189, 0.1499, 0.5368, 0.09851, 0.745, 0.1141, 0.1908, 0.8019, 0.2939, 0.9015, 0.1547, 0.8269, 0.6462, 0.2421, 0.7373, 0.2197, 0.6247, 0.2861, 0.7373, 0.2197, 0.6462, 0.2421, 0.6892, 0.1762, 0.9059, 0.1846, 0.8441, 0.05869, 0.9248, 0.1537, 0.7003, 0.5312, 0.819, 0.4733, 0.801, 0.5374, 0.7346, 0.422, 0.6933, 0.378, 0.8869, 0.2936, 0.2916, 0.7773, 0.4083, 0.7225, 0.4766, 0.7699, 0.3682, 0.1597, 0.39, 0.1889, 0.3042, 0.2519, 0.206, 0.5566, 0.1376, 0.6161, 0.08657, 0.5687, 0.9454, 0.1992, 0.9248, 0.1537, 0.9489, 0.1079, 0.6933, 0.378, 0.829, 0.2464, 0.8869, 0.2936, 0.3682, 0.1597, 0.3042, 0.2519, 0.2331, 0.2323, 0.06361, 0.2294, 0.09214, 0.1796, 0.2224, 0.1661, 0.6462, 0.2421, 0.4345, 0.2659, 0.4521, 0.1807, 0.4413, 0.07991, 0.5368, 0.09851, 0.5189, 0.1499, 0.206, 0.5566, 0.1547, 0.4816, 0.4352, 0.5291, 0.8747, 0.7101, 0.5968, 0.7109, 0.8643, 0.6431, 0.3113, 0.8446, 0.1908, 0.8019, 0.2916, 0.7773, 0.168, 0.6638, 0.2347, 0.7062, 0.149, 0.7214, 0.2228, 0.09421, 0.09214, 0.1796, 0.04453, 0.1016, 0.2497, 0.06208, 0.2228, 0.09421, 0.04453, 0.1016, 0.5968, 0.7109, 0.6069, 0.6419, 0.8643, 0.6431, 0.4706, 0.9354, 0.2939, 0.9015, 0.3113, 0.8446, 0.0634, 0.5049, 0.1547, 0.4816, 0.08657, 0.5687, 0.2497, 0.06208, 0.04453, 0.1016, 0.06428, 0.03222, 0.7336, 0.7931, 0.8264, 0.761, 0.931, 0.792, 0.9059, 0.1846, 0.9454, 0.1992, 0.9001, 0.2005, 0.3868, 0.8251, 0.4987, 0.812, 0.5105, 0.8685, 0.7024, 0.7564, 0.7336, 0.7931, 0.5924, 0.7898, 0.5955, 0.9131, 0.5928, 0.8714, 0.9139, 0.8462, 0.5352, 0.04164, 0.5368, 0.09851, 0.4413, 0.07991, 0.5063, 0.6343, 0.2347, 0.7062, 0.4085, 0.6401, 0.206, 0.5566, 0.4352, 0.5291, 0.3964, 0.6082, 0.9563, 0.398, 0.819, 0.4733, 0.7432, 0.458, 0.7432, 0.458, 0.6048, 0.48, 0.7346, 0.422, 0.5972, 0.512, 0.7432, 0.458, 0.7003, 0.5312, 0.4083, 0.7225, 0.2347, 0.7062, 0.5063, 0.6343, 0.149, 0.7214, 0.2347, 0.7062, 0.2061, 0.7603, 0.1908, 0.8019, 0.2061, 0.7603, 0.2916, 0.7773, 0.742, 0.06731, 0.745, 0.1141, 0.5352, 0.04164, 0.3393, 0.3881, 0.3865, 0.4756, 0.1547, 0.4816, 0.6462, 0.2421, 0.4521, 0.1807, 0.6892, 0.1762, 0.7373, 0.2197, 0.6892, 0.1762, 0.745, 0.1141, 0.1094, 0.7531, 0.1908, 0.8019, 0.1547, 0.8269, 0.6892, 0.1762, 0.4521, 0.1807, 0.5189, 0.1499, 0.3682, 0.1597, 0.2331, 0.2323, 0.2224, 0.1661, 0.1547, 0.4816, 0.06209, 0.3848, 0.3393, 0.3881, 0.2916, 0.7773, 0.3868, 0.8251, 0.3113, 0.8446, 0.7346, 0.422, 0.8869, 0.2936, 0.9168, 0.3602, 0.6048, 0.48, 0.5972, 0.512, 0.5844, 0.4579, 0.6892, 0.1762, 0.5189, 0.1499, 0.745, 0.1141, 0.4352, 0.5291, 0.1547, 0.4816, 0.3865, 0.4756, 0.6462, 0.2421, 0.6247, 0.2861, 0.4345, 0.2659, 0.3868, 0.8251, 0.5105, 0.8685, 0.3113, 0.8446, 0.3393, 0.3881, 0.06209, 0.3848, 0.08455, 0.3443, 0.2497, 0.06208, 0.3682, 0.1597, 0.2228, 0.09421, 0.3873, 0.1304, 0.39, 0.1889, 0.3682, 0.1597, 0.7346, 0.422, 0.6048, 0.48, 0.5844, 0.4579, 0.06442, 0.75, 0.07345, 0.8307, 0.03576, 0.7713, 0.02825, 0.9193, 0.03576, 0.7713, 0.0515, 0.9257, 0.8922, 0.03542, 0.9489, 0.1079, 0.9248, 0.1537, 0.168, 0.6638, 0.4085, 0.6401, 0.2347, 0.7062, 0.2916, 0.7773, 0.2347, 0.7062, 0.4083, 0.7225, 0.4413, 0.07991, 0.4269, 0.03179, 0.5352, 0.04164, 0.206, 0.5566, 0.3964, 0.6082, 0.1376, 0.6161, 0.4987, 0.812, 0.3868, 0.8251, 0.4766, 0.7699, 0.6069, 0.6419, 0.592, 0.5882, 0.8141, 0.5803, 0.8643, 0.6431, 0.6069, 0.6419, 0.8141, 0.5803, 0.7336, 0.7931, 0.9139, 0.8462, 0.5928, 0.8714])
me_banana_001.materials.append(mat_material)
me_banana_001.use_remesh_preserve_volume = False
me_banana_001.use_remesh_preserve_attributes = False
me_banana_001.use_mirror_vertex_groups = False
me_banana_001.update()
me_banana_001.normals_split_custom_set([tuple(v) for v in zip(*[iter([-0.01814, -0.7056, 0.7083, -0.1684, -0.04798, 0.9845, -0.2129, -0.7425, 0.6351, -0.3476, -0.5443, -0.7635, -0.1826, 0.2881, -0.94, -0.05669, 0.02316, -0.9981, -0.1826, 0.2881, -0.94, -0.728, -0.3515, -0.5886, -0.6045, 0.5366, -0.5888, -0.03961, 0.7825, -0.6214, -0.1826, 0.2881, -0.94, -0.1983, 0.7744, -0.6008, -0.03961, 0.7825, -0.6214, 0.1006, 0.7484, -0.6556, -0.0002976, 0.296, -0.9552, 0.1328, 0.4167, -0.8993, 0.08461, 0.03741, -0.9957, -0.0002976, 0.296, -0.9552, 0.5071, 0.4604, -0.7286, 0.1328, 0.4167, -0.8993, 0.3202, 0.8259, -0.4641, -0.3476, -0.5443, -0.7635, -0.07983, -0.6183, -0.7819, -0.1857, -0.9705, -0.1539, -0.1857, -0.9705, -0.1539, -0.07983, -0.6183, -0.7819, 0.02509, -0.9941, -0.1051, 0.08461, 0.03741, -0.9957, -0.03437, -0.6828, -0.7298, -0.07983, -0.6183, -0.7819, -0.3391, -0.7182, 0.6076, -0.3252, -0.9441, -0.05349, -0.1846, -0.8203, -0.5413, 0.5071, 0.4604, -0.7286, 0.7733, 0.2293, -0.5911, 0.245, -0.1405, -0.9593, 0.7671, 0.1075, -0.6324, -0.4115, -0.2167, -0.8853, -0.1892, -0.5924, -0.7831, 0.9428, -0.1358, -0.3046, -0.4115, -0.2167, -0.8853, 0.7671, 0.1075, -0.6324, 0.7733, 0.2293, -0.5911, 0.7377, 0.06633, 0.6719, 0.7671, 0.1075, -0.6324, -0.3391, -0.7182, 0.6076, -0.1892, -0.5924, -0.7831, -0.4115, -0.2167, -0.8853, -0.06603, -0.9202, -0.386, 0.5847, -0.2899, 0.7576, -0.5451, -0.502, 0.6715, 0.9428, -0.1358, -0.3046, 0.7377, 0.06633, 0.6719, 0.5847, -0.2899, 0.7576, -0.2737, 0.9556, 0.1092, -0.1983, 0.7744, -0.6008, -0.7791, 0.5342, 0.3281, -0.7791, 0.5342, 0.3281, -0.261, 0.4714, 0.8424, -0.2737, 0.9556, 0.1092, -0.261, 0.4714, 0.8424, -0.7791, 0.5342, 0.3281, -0.7728, -0.4868, 0.4072, -0.2737, 0.9556, 0.1092, -0.261, 0.4714, 0.8424, -0.05788, 0.6329, 0.7721, 0.1121, 0.6296, 0.7688, -0.05788, 0.6329, 0.7721, -0.01631, 0.03994, 0.9991, 0.5661, 0.8166, 0.1125, 0.1074, 0.9904, 0.08679, 0.1121, 0.6296, 0.7688, 0.3509, 0.5064, 0.7877, 0.1121, 0.6296, 0.7688, 0.01943, 0.03484, 0.9992, -0.1857, -0.9705, -0.1539, 0.02509, -0.9941, -0.1051, -0.2129, -0.7425, 0.6351, -0.2129, -0.7425, 0.6351, -0.1684, -0.04798, 0.9845, -0.7728, -0.4868, 0.4072, -0.04382, -0.7193, 0.6933, 0.00971, -0.996, -0.08882, -0.1702, -0.9806, -0.09776, 0.9, 0.392, 0.1905, 0.7377, 0.06633, 0.6719, 0.7733, 0.2293, -0.5911, -0.5451, -0.502, 0.6715, 0.7377, 0.06633, 0.6719, -0.3391, -0.7182, 0.6076, 0.9, 0.392, 0.1905, 0.5661, 0.8166, 0.1125, 0.3509, 0.5064, 0.7877, 0.5344, 0.02189, 0.845, -0.3391, -0.7182, 0.6076, 0.7377, 0.06633, 0.6719, -0.2462, -0.9692, 0.009801, -0.3252, -0.9441, -0.05349, -0.3391, -0.7182, 0.6076, 0.9, 0.392, 0.1905, 0.3509, 0.5064, 0.7877, 0.5344, 0.02189, 0.845, 0.1754, 0.02925, 0.9841, 0.5344, 0.02189, 0.845, 0.3509, 0.5064, 0.7877, 0.5344, 0.02189, 0.845, 0.1754, 0.02925, 0.9841, 0.06855, -0.3957, 0.9158, 0.5847, -0.2899, 0.7576, 0.7377, 0.06633, 0.6719, -0.5451, -0.502, 0.6715, -0.3476, -0.5443, -0.7635, -0.05669, 0.02316, -0.9981, -0.07983, -0.6183, -0.7819, -0.1983, 0.7744, -0.6008, -0.2737, 0.9556, 0.1092, -0.07231, 0.9908, 0.1148, 0.5071, 0.4604, -0.7286, 0.08461, 0.03741, -0.9957, 0.1328, 0.4167, -0.8993, -0.7728, -0.4868, 0.4072, -0.728, -0.3515, -0.5886, -0.3476, -0.5443, -0.7635, 0.00971, -0.996, -0.08882, -0.03437, -0.6828, -0.7298, -0.1702, -0.9806, -0.09776, -0.06603, -0.9202, -0.386, -0.5451, -0.502, 0.6715, -0.4115, -0.2167, -0.8853, -0.2737, 0.9556, 0.1092, -0.05788, 0.6329, 0.7721, -0.07231, 0.9908, 0.1148, -0.7728, -0.4868, 0.4072, -0.3476, -0.5443, -0.7635, -0.1857, -0.9705, -0.1539, 0.02509, -0.9941, -0.1051, -0.01814, -0.7056, 0.7083, -0.2129, -0.7425, 0.6351, 0.1754, 0.02925, 0.9841, 0.01943, 0.03484, 0.9992, -0.04382, -0.7193, 0.6933, -0.1702, -0.9806, -0.09776, -0.3252, -0.9441, -0.05349, -0.2462, -0.9692, 0.009801, 0.00971, -0.996, -0.08882, -0.04382, -0.7193, 0.6933, 0.02509, -0.9941, -0.1051, -0.05788, 0.6329, 0.7721, 0.1121, 0.6296, 0.7688, -0.07231, 0.9908, 0.1148, 0.5661, 0.8166, 0.1125, 0.9, 0.392, 0.1905, 0.5071, 0.4604, -0.7286, -0.1892, -0.5924, -0.7831, 0.245, -0.1405, -0.9593, 0.7671, 0.1075, -0.6324, -0.1684, -0.04798, 0.9845, -0.01814, -0.7056, 0.7083, -0.01631, 0.03994, 0.9991, -0.261, 0.4714, 0.8424, -0.1684, -0.04798, 0.9845, -0.01631, 0.03994, 0.9991, 0.1121, 0.6296, 0.7688, 0.1074, 0.9904, 0.08679, -0.07231, 0.9908, 0.1148, 0.1121, 0.6296, 0.7688, 0.3509, 0.5064, 0.7877, 0.5661, 0.8166, 0.1125, -0.2462, -0.9692, 0.009801, -0.04382, -0.7193, 0.6933, -0.1702, -0.9806, -0.09776, -0.261, 0.4714, 0.8424, -0.01631, 0.03994, 0.9991, -0.05788, 0.6329, 0.7721, -0.0002976, 0.296, -0.9552, 0.1006, 0.7484, -0.6556, 0.1328, 0.4167, -0.8993, 0.5847, -0.2899, 0.7576, -0.06603, -0.9202, -0.386, 0.9428, -0.1358, -0.3046, 0.3202, 0.8259, -0.4641, 0.1006, 0.7484, -0.6556, 0.1074, 0.9904, 0.08679, -0.03961, 0.7825, -0.6214, -0.0002976, 0.296, -0.9552, -0.1826, 0.2881, -0.94, -0.07983, -0.6183, -0.7819, -0.05669, 0.02316, -0.9981, 0.08461, 0.03741, -0.9957, -0.1846, -0.8203, -0.5413, -0.3252, -0.9441, -0.05349, -0.1702, -0.9806, -0.09776, -0.03437, -0.6828, -0.7298, 0.245, -0.1405, -0.9593, -0.1846, -0.8203, -0.5413, 0.00971, -0.996, -0.08882, 0.02509, -0.9941, -0.1051, -0.07983, -0.6183, -0.7819, -0.0002976, 0.296, -0.9552, -0.05669, 0.02316, -0.9981, -0.1826, 0.2881, -0.94, -0.1826, 0.2881, -0.94, -0.6045, 0.5366, -0.5888, -0.1983, 0.7744, -0.6008, -0.728, -0.3515, -0.5886, -0.1826, 0.2881, -0.94, -0.3476, -0.5443, -0.7635, 0.08461, 0.03741, -0.9957, 0.245, -0.1405, -0.9593, -0.03437, -0.6828, -0.7298, 0.7671, 0.1075, -0.6324, 0.245, -0.1405, -0.9593, 0.7733, 0.2293, -0.5911, 0.9, 0.392, 0.1905, 0.7733, 0.2293, -0.5911, 0.5071, 0.4604, -0.7286, -0.1892, -0.5924, -0.7831, -0.3391, -0.7182, 0.6076, -0.1846, -0.8203, -0.5413, -0.01631, 0.03994, 0.9991, -0.01814, -0.7056, 0.7083, -0.04382, -0.7193, 0.6933, 0.1754, 0.02925, 0.9841, -0.04382, -0.7193, 0.6933, 0.06855, -0.3957, 0.9158, 0.5344, 0.02189, 0.845, 0.06855, -0.3957, 0.9158, -0.3391, -0.7182, 0.6076, 0.7377, 0.06633, 0.6719, 0.9, 0.392, 0.1905, 0.5344, 0.02189, 0.845, 0.06855, -0.3957, 0.9158, -0.04382, -0.7193, 0.6933, -0.2462, -0.9692, 0.009801, -0.7728, -0.4868, 0.4072, -0.1857, -0.9705, -0.1539, -0.2129, -0.7425, 0.6351, -0.04382, -0.7193, 0.6933, 0.01943, 0.03484, 0.9992, -0.01631, 0.03994, 0.9991, 0.5071, 0.4604, -0.7286, 0.3202, 0.8259, -0.4641, 0.5661, 0.8166, 0.1125, -0.1983, 0.7744, -0.6008, -0.07231, 0.9908, 0.1148, -0.03961, 0.7825, -0.6214, -0.6045, 0.5366, -0.5888, -0.728, -0.3515, -0.5886, -0.7791, 0.5342, 0.3281, 0.06855, -0.3957, 0.9158, -0.2462, -0.9692, 0.009801, -0.3391, -0.7182, 0.6076, 0.02509, -0.9941, -0.1051, -0.04382, -0.7193, 0.6933, -0.01814, -0.7056, 0.7083, 0.1754, 0.02925, 0.9841, 0.3509, 0.5064, 0.7877, 0.01943, 0.03484, 0.9992, 0.3202, 0.8259, -0.4641, 0.1074, 0.9904, 0.08679, 0.5661, 0.8166, 0.1125, -0.01631, 0.03994, 0.9991, 0.01943, 0.03484, 0.9992, 0.1121, 0.6296, 0.7688, -0.261, 0.4714, 0.8424, -0.7728, -0.4868, 0.4072, -0.1684, -0.04798, 0.9845, -0.7791, 0.5342, 0.3281, -0.728, -0.3515, -0.5886, -0.7728, -0.4868, 0.4072, -0.1983, 0.7744, -0.6008, -0.6045, 0.5366, -0.5888, -0.7791, 0.5342, 0.3281, -0.06603, -0.9202, -0.386, -0.4115, -0.2167, -0.8853, 0.9428, -0.1358, -0.3046, 0.7377, 0.06633, 0.6719, 0.9428, -0.1358, -0.3046, 0.7671, 0.1075, -0.6324, -0.3391, -0.7182, 0.6076, -0.4115, -0.2167, -0.8853, -0.5451, -0.502, 0.6715, -0.1892, -0.5924, -0.7831, -0.1846, -0.8203, -0.5413, 0.245, -0.1405, -0.9593, 0.5071, 0.4604, -0.7286, 0.245, -0.1405, -0.9593, 0.08461, 0.03741, -0.9957, -0.1702, -0.9806, -0.09776, -0.03437, -0.6828, -0.7298, -0.1846, -0.8203, -0.5413, 0.00971, -0.996, -0.08882, -0.07983, -0.6183, -0.7819, -0.03437, -0.6828, -0.7298, 0.1006, 0.7484, -0.6556, 0.3202, 0.8259, -0.4641, 0.1328, 0.4167, -0.8993, 0.1074, 0.9904, 0.08679, 0.1006, 0.7484, -0.6556, -0.03961, 0.7825, -0.6214, -0.07231, 0.9908, 0.1148, 0.1074, 0.9904, 0.08679, -0.03961, 0.7825, -0.6214, -0.0002976, 0.296, -0.9552, 0.08461, 0.03741, -0.9957, -0.05669, 0.02316, -0.9981])] * 3)])

# ---- objects
ob_banana = bpy.data.objects.new('banana', me_banana)
ob_banana_004 = bpy.data.objects.new('banana.004', me_banana_004)
ob_banana_003 = bpy.data.objects.new('banana.003', me_banana_003)
ob_banana_002 = bpy.data.objects.new('banana.002', me_banana_002)
ob_banana_001 = bpy.data.objects.new('banana.001', me_banana_001)

# ---- transforms, parenting, visibility, modifiers, constraints
ob_banana.location = (-0.09524, 0.04146, 0.1316)
ob_banana.rotation_euler = (-1.128, -0.4359, -0.1974)
ob_banana.color = (0.8, 0.8, 0.8, 1.0)
ob_banana.lineart.crease_threshold = 0.0
ob_banana_004.location = (-0.09524, -0.0844, 0.1539)
ob_banana_004.rotation_euler = (-2.433, -0.3235, 0.3554)
ob_banana_004.color = (0.8, 0.8, 0.8, 1.0)
ob_banana_004.lineart.crease_threshold = 0.0
ob_banana_003.location = (-0.09524, -0.06231, 0.1352)
ob_banana_003.rotation_euler = (-2.193, -0.3966, 0.2703)
ob_banana_003.color = (0.8, 0.8, 0.8, 1.0)
ob_banana_003.lineart.crease_threshold = 0.0
ob_banana_002.location = (-0.09524, -0.03625, 0.1296)
ob_banana_002.rotation_euler = (-1.96, -0.445, 0.1746)
ob_banana_002.color = (0.8, 0.8, 0.8, 1.0)
ob_banana_002.lineart.crease_threshold = 0.0
ob_banana_001.location = (-0.09524, -1.741e-08, 0.1296)
ob_banana_001.rotation_euler = (-1.571, -0.4759, 0.0)
ob_banana_001.color = (0.8, 0.8, 0.8, 1.0)
ob_banana_001.lineart.crease_threshold = 0.0

# ---- collection membership
col_collection_1.objects.link(ob_banana)
col_collection_1.objects.link(ob_banana_004)
col_collection_1.objects.link(ob_banana_003)
col_collection_1.objects.link(ob_banana_002)
col_collection_1.objects.link(ob_banana_001)

# ---- scene / render settings (as saved in the file)
scene.frame_start = 1; scene.frame_end = 250; scene.frame_set(1)
scene.render.engine = 'CYCLES'
scene.render.resolution_percentage = 50
scene.render.fps = 25
scene.render.dither_intensity = 0.0
scene.render.use_border = True
scene.cycles.use_denoising = False
scene.cycles.samples = 128
scene.cycles.sampling_pattern = 'TABULATED_SOBOL'
scene.cycles.use_adaptive_sampling = False
scene.cycles.use_light_tree = False
scene.cycles.blur_glossy = 0.0
scene.cycles.sample_clamp_indirect = 0.0
scene.view_settings.view_transform = 'Standard'
bpy.context.view_layer.update()

# ---- added for rendering (the .blend has no active camera and no usable light): camera, sun
cam_auto = bpy.data.cameras.new('AutoCamera')
cam_auto.lens = 50.0
cam_auto.sensor_width = 36.0
cam_auto.clip_end = 1000.0
ob_auto_camera = bpy.data.objects.new('AutoCamera', cam_auto)
scene.collection.objects.link(ob_auto_camera)
ob_auto_camera.location = (0.329709, -0.54647, 0.471546)
ob_auto_camera.rotation_euler = (1.09748, -7.21219e-08, 0.694738)
scene.camera = ob_auto_camera
light_auto_sun = bpy.data.lights.new('AutoSun', 'SUN')
light_auto_sun.energy = 3.0
light_auto_sun.angle = 0.0523599
ob_auto_sun = bpy.data.objects.new('AutoSun', light_auto_sun)
scene.collection.objects.link(ob_auto_sun)
ob_auto_sun.rotation_euler = (0.872665, 0.174533, 0.523599)
bpy.context.view_layer.update()
